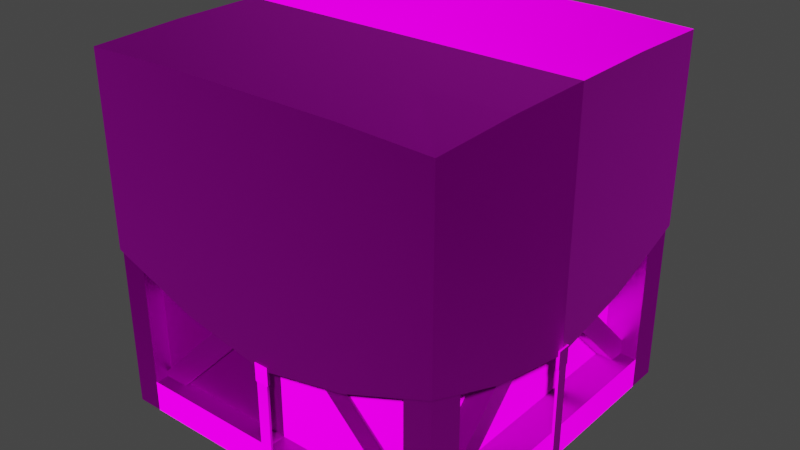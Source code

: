 # Source: wooden_crate_4.blend  (saved by Blender 3.3.6; exported with 4.5.12 LTS)
import bpy
from mathutils import Matrix  # noqa: F401  (used for matrix-valued properties, if any)

bpy.ops.wm.read_factory_settings(use_empty=True)
scene = bpy.context.scene
scene.name = 'Scene'

# ---- images (referenced by path relative to the original .blend; pixels are not part of the script)
import os
ASSET_DIR = os.environ.get("B2B_ASSET_DIR", "")  # directory of the original .blend (textures are referenced by path, not embedded)
HERE = os.path.dirname(os.path.abspath(__file__))  # packed textures are extracted next to this script under _unpacked/

def load_image(name, relpath, width, height, colorspace="sRGB"):
    """Load a texture the original file referenced (path relative to the .blend, or extracted next to this script)."""
    p = next((c for c in (os.path.join(HERE, relpath), os.path.join(ASSET_DIR, relpath)) if relpath and os.path.exists(c)), "")
    if p:
        img = bpy.data.images.load(p, check_existing=True)
        img.name = name
    else:  # same state as the original file: an image datablock whose file is absent (Cycles renders it pink)
        img = bpy.data.images.new(name, width, height)
        img.source = "FILE"
        img.filepath = "//" + (relpath or name)
    img.colorspace_settings.name = colorspace
    return img
img_wooden_crate_4_normal_png = load_image('wooden_crate_4_normal.png', 'wooden_crate_4_normal.png', 1024, 1024, 'sRGB')
img_wooden_crate_4_diffuse_png = load_image('wooden_crate_4_diffuse.png', 'wooden_crate_4_diffuse.png', 1024, 1024, 'sRGB')
img_wooden_crate_4_specular_png = load_image('wooden_crate_4_specular.png', 'wooden_crate_4_specular.png', 1024, 1024, 'sRGB')

# ---- materials (node trees are filled in below, after node groups)
mat_material_001 = bpy.data.materials.new('Material.001')
mat_material_001.use_transparent_shadow = False
mat_material_001.roughness = 0.5528
mat_material_001.specular_intensity = 1.0
mat_material_001.metallic = 1.0

# ---- material node trees
mat_material_001.use_nodes = True; mat_material_001.node_tree.nodes.clear()
_N = mat_material_001.node_tree.nodes; _L = mat_material_001.node_tree.links
n0 = _N.new('ShaderNodeNormalMap'); n0.name = 'Normal Map'; n0.location = (-300, -300)
n0.label = 'Normal/Map'
n1 = _N.new('ShaderNodeTexImage'); n1.name = 'Image Texture.002'; n1.location = (-652, -266)
n1.image = img_wooden_crate_4_normal_png
n2 = _N.new('ShaderNodeTexImage'); n2.name = 'Image Texture'; n2.location = (-775, 398)
n2.image = img_wooden_crate_4_diffuse_png
n3 = _N.new('ShaderNodeTexImage'); n3.name = 'Image Texture.001'; n3.location = (-483, 93)
n3.image = img_wooden_crate_4_specular_png
n4 = _N.new('ShaderNodeOutputMaterial'); n4.name = 'Material Output'; n4.location = (653, 372)
n5 = _N.new('ShaderNodeBsdfPrincipled'); n5.name = 'Principled BSDF'; n5.location = (10, 300)
n5.distribution = 'GGX'
n5.subsurface_method = 'RANDOM_WALK_SKIN'
n5.inputs[1].default_value = 1.0
n5.inputs[2].default_value = 0.5528
n5.inputs[3].default_value = 1.45
n5.inputs[27].default_value = (0.0, 0.0, 0.0, 1.0)
n5.inputs[28].default_value = 1.0
_L.new(n0.outputs[0], n5.inputs[5])
_L.new(n2.outputs[0], n5.inputs[0])
_L.new(n3.outputs[1], n5.inputs[13])
_L.new(n1.outputs[0], n0.inputs[1])
_L.new(n5.outputs[0], n4.inputs[0])
n4.is_active_output = True

# ---- world
world_world = bpy.data.worlds.new('World'); scene.world = world_world
world_world.use_nodes = True; world_world.node_tree.nodes.clear()
_N = world_world.node_tree.nodes; _L = world_world.node_tree.links
n0 = _N.new('ShaderNodeOutputWorld'); n0.name = 'World Output'; n0.location = (300, 300)
n1 = _N.new('ShaderNodeBackground'); n1.name = 'Background'; n1.location = (10, 300)
n1.inputs[0].default_value = (0.05088, 0.05088, 0.05088, 1.0)
_L.new(n1.outputs[0], n0.inputs[0])
n0.is_active_output = True
world_world.color = (0.05088, 0.05088, 0.05088)
world_world.use_sun_shadow = False
world_world.sun_shadow_jitter_overblur = 0.0

# ---- meshes
me_mesh = bpy.data.meshes.new('Mesh')
me_mesh.from_pydata([(-0.6381, 0.5922, -0.6438), (-0.6381, 1.273, -0.6438), (0.6426, 0.5922, -0.6438), (0.6426, 1.273, -0.6438), (0.002243, 0.4042, -0.6438), (0.002243, 1.283, -0.6438), (-0.6381, 1.283, -0.3236), (0.6426, 0.4697, -0.3236), (-0.6381, 0.4697, -0.3236), (0.6426, 1.283, -0.3236), (0.002243, 1.283, -0.3236), (0.3261, 1.283, -0.6438), (0.3261, 0.4697, -0.6438), (0.3261, 1.283, -0.3236), (-0.3179, 0.4697, -0.6438), (-0.3179, 1.283, -0.6438), (-0.3179, 1.283, -0.3236), (-0.6381, 0.9377, -0.6438), (0.6426, 0.9377, -0.6438), (0.002243, 0.8437, -0.6438), (0.6426, 0.8765, -0.3236), (-0.6381, 0.8765, -0.3236), (0.3261, 0.8765, -0.6438), (-0.3179, 0.8765, -0.6438), (-0.6381, 1.11, -0.6438), (0.6426, 1.11, -0.6438), (0.002243, 1.063, -0.6438), (0.6426, 1.08, -0.3236), (-0.6381, 1.08, -0.3236), (0.3261, 1.08, -0.6438), (-0.3179, 1.08, -0.6438), (-0.6381, 0.765, -0.6438), (0.6426, 0.765, -0.6438), (0.002243, 0.624, -0.6438), (0.6426, 0.6731, -0.3236), (-0.6381, 0.6731, -0.3236), (0.3261, 0.6731, -0.6438), (-0.3179, 0.6731, -0.6438), (-0.6381, 0.5922, 0.6438), (-0.6381, 1.273, 0.6438), (0.6426, 0.5922, 0.6438), (0.6426, 1.273, 0.6438), (0.002243, 0.4042, 0.6438), (0.002243, 1.283, 0.6438), (-0.6381, 0.4042, -1.767e-08), (-0.6381, 1.283, -5.609e-08), (0.6426, 0.4042, -1.767e-08), (0.6426, 1.283, -5.609e-08), (0.002243, 1.283, -5.609e-08), (-0.6381, 1.283, 0.3236), (0.6426, 0.4697, 0.3236), (-0.6381, 0.4697, 0.3236), (0.6426, 1.283, 0.3236), (0.002243, 1.283, 0.3236), (0.3261, 1.283, 0.6438), (0.3261, 0.4697, 0.6438), (0.3261, 1.283, -5.609e-08), (0.3261, 1.283, 0.3236), (-0.3179, 0.4697, 0.6438), (-0.3179, 1.283, 0.6438), (-0.3179, 1.283, -5.609e-08), (-0.3179, 1.283, 0.3236), (-0.6381, 0.9377, 0.6438), (0.6426, 0.9377, 0.6438), (0.002243, 0.8437, 0.6438), (0.6426, 0.8437, -3.688e-08), (-0.6381, 0.8437, -3.688e-08), (0.6426, 0.8765, 0.3236), (-0.6381, 0.8765, 0.3236), (0.3261, 0.8765, 0.6438), (-0.3179, 0.8765, 0.6438), (-0.6381, 1.11, 0.6438), (0.6426, 1.11, 0.6438), (0.002243, 1.063, 0.6438), (0.6426, 1.063, -4.649e-08), (-0.6381, 1.063, -4.649e-08), (0.6426, 1.08, 0.3236), (-0.6381, 1.08, 0.3236), (0.3261, 1.08, 0.6438), (-0.3179, 1.08, 0.6438), (-0.6381, 0.765, 0.6438), (0.6426, 0.765, 0.6438), (0.002243, 0.624, 0.6438), (0.6426, 0.624, -2.727e-08), (-0.6381, 0.624, -2.727e-08), (0.6426, 0.6731, 0.3236), (-0.6381, 0.6731, 0.3236), (0.3261, 0.6731, 0.6438), (-0.3179, 0.6731, 0.6438), (0.02258, 0.04185, -0.638), (-0.01921, 0.04185, -0.638), (-0.01921, 0.0165, -0.6466), (0.02258, 0.0165, -0.638), (0.02258, 0.0165, -0.6466), (-0.01921, 0.04185, -0.6466), (0.02258, 0.04185, -0.6466), (-0.01921, 0.0165, -0.638), (-0.01921, 0.3566, -0.638), (0.02258, 0.3566, -0.638), (-0.01921, 0.3566, -0.6466), (0.02258, 0.3566, -0.6466), (-0.02339, 0.4266, -0.6372), (-0.02339, 0.4266, -0.6474), (0.02676, 0.4266, -0.6474), (0.02676, 0.4266, -0.6372), (-0.02339, 0.36, -0.6372), (0.02676, 0.36, -0.6372), (-0.02339, 0.36, -0.6474), (0.02676, 0.36, -0.6474), (0.02258, 0.0004868, -0.644), (0.02258, 0.004735, -0.6366), (-0.01921, 0.0004868, -0.644), (-0.01921, 0.004735, -0.6366), (0.02258, -0.007675, -0.6379), (0.02258, 0.0004937, -0.6354), (-0.01921, -0.007675, -0.6379), (-0.01921, 0.0004937, -0.6354), (0.02258, -0.00894, -0.6232), (0.02258, -0.0004243, -0.6226), (-0.01921, -0.00894, -0.6232), (-0.01921, -0.0004243, -0.6226), (0.02258, -0.008648, -0.5985), (0.02258, -0.000121, -0.5989), (-0.01921, -0.008648, -0.5985), (-0.01921, -0.000121, -0.5989), (0.02258, 0.04185, 0.638), (-0.01921, 0.04185, 0.638), (-0.01921, 0.0165, 0.6466), (0.02258, 0.0165, 0.638), (0.02258, 0.0165, 0.6466), (-0.01921, 0.04185, 0.6466), (0.02258, 0.04185, 0.6466), (-0.01921, 0.0165, 0.638), (-0.01921, 0.3566, 0.638), (0.02258, 0.3566, 0.638), (-0.01921, 0.3566, 0.6466), (0.02258, 0.3566, 0.6466), (-0.02339, 0.4266, 0.6372), (-0.02339, 0.4266, 0.6474), (0.02676, 0.4266, 0.6474), (0.02676, 0.4266, 0.6372), (-0.02339, 0.36, 0.6372), (0.02676, 0.36, 0.6372), (-0.02339, 0.36, 0.6474), (0.02676, 0.36, 0.6474), (0.02258, 0.0004869, 0.644), (0.02258, 0.004735, 0.6366), (-0.01921, 0.0004869, 0.644), (-0.01921, 0.004735, 0.6366), (0.02258, -0.007675, 0.6379), (0.02258, 0.0004938, 0.6354), (-0.01921, -0.007675, 0.6379), (-0.01921, 0.0004938, 0.6354), (0.02258, -0.00894, 0.6232), (0.02258, -0.0004243, 0.6226), (-0.01921, -0.00894, 0.6232), (-0.01921, -0.0004243, 0.6226), (0.02258, -0.008648, 0.5985), (0.02258, -0.0001209, 0.5989), (-0.01921, -0.008648, 0.5985), (-0.01921, -0.0001209, 0.5989), (0.02258, -0.008648, 3.78e-10), (0.02258, -0.000121, 5.288e-12), (-0.01921, -0.008648, 3.78e-10), (-0.01921, -0.000121, 5.288e-12), (-0.638, 0.04371, -0.02258), (-0.638, 0.04371, 0.01921), (-0.6466, 0.01836, 0.01921), (-0.638, 0.01836, -0.02258), (-0.6466, 0.01836, -0.02258), (-0.6466, 0.04371, 0.01921), (-0.6466, 0.04371, -0.02258), (-0.638, 0.01836, 0.01921), (-0.638, 0.3584, 0.01921), (-0.638, 0.3584, -0.02258), (-0.6466, 0.3584, 0.01921), (-0.6466, 0.3584, -0.02258), (-0.6372, 0.4285, 0.02339), (-0.6474, 0.4285, 0.02339), (-0.6474, 0.4285, -0.02676), (-0.6372, 0.4285, -0.02676), (-0.6372, 0.3618, 0.02339), (-0.6372, 0.3618, -0.02676), (-0.6474, 0.3618, 0.02339), (-0.6474, 0.3618, -0.02676), (-0.644, 0.002346, -0.02258), (-0.6366, 0.006594, -0.02258), (-0.644, 0.002346, 0.01921), (-0.6366, 0.006594, 0.01921), (-0.6379, -0.005816, -0.02258), (-0.6354, 0.002353, -0.02258), (-0.6379, -0.005816, 0.01921), (-0.6354, 0.002353, 0.01921), (-0.6232, -0.007081, -0.02258), (-0.6226, 0.001435, -0.02258), (-0.6232, -0.007081, 0.01921), (-0.6226, 0.001435, 0.01921), (-0.5985, -0.006789, -0.02258), (-0.5989, 0.001738, -0.02258), (-0.5985, -0.006789, 0.01921), (-0.5989, 0.001738, 0.01921), (0.638, 0.04371, -0.02258), (0.638, 0.04371, 0.01921), (0.6466, 0.01836, 0.01921), (0.638, 0.01836, -0.02258), (0.6466, 0.01836, -0.02258), (0.6466, 0.04371, 0.01921), (0.6466, 0.04371, -0.02258), (0.638, 0.01836, 0.01921), (0.638, 0.3584, 0.01921), (0.638, 0.3584, -0.02258), (0.6466, 0.3584, 0.01921), (0.6466, 0.3584, -0.02258), (0.6372, 0.4285, 0.02339), (0.6474, 0.4285, 0.02339), (0.6474, 0.4285, -0.02676), (0.6372, 0.4285, -0.02676), (0.6372, 0.3618, 0.02339), (0.6372, 0.3618, -0.02676), (0.6474, 0.3618, 0.02339), (0.6474, 0.3618, -0.02676), (0.644, 0.002346, -0.02258), (0.6366, 0.006594, -0.02258), (0.644, 0.002346, 0.01921), (0.6366, 0.006594, 0.01921), (0.6379, -0.005816, -0.02258), (0.6354, 0.002353, -0.02258), (0.6379, -0.005816, 0.01921), (0.6354, 0.002353, 0.01921), (0.6232, -0.007081, -0.02258), (0.6226, 0.001435, -0.02258), (0.6232, -0.007081, 0.01921), (0.6226, 0.001435, 0.01921), (0.5985, -0.006789, -0.02258), (0.5989, 0.001738, -0.02258), (0.5985, -0.006789, 0.01921), (0.5989, 0.001738, 0.01921), (1.705e-09, -0.006789, -0.02258), (1.705e-09, 0.001738, -0.02258), (-1.451e-09, -0.006789, 0.01921), (-1.451e-09, 0.001738, 0.01921), (0.5089, 0.115, 0.5592), (0.5089, 1.193, -0.5187), (0.5089, 0.05997, 0.5042), (0.5089, 1.138, -0.5738), (0.5867, 0.115, 0.5592), (0.5867, 1.193, -0.5187), (0.5867, 0.05997, 0.5042), (0.5867, 1.138, -0.5738), (0.4964, 1.193, 0.5042), (0.4964, 0.115, -0.5738), (0.4964, 1.138, 0.5592), (0.4964, 0.05997, -0.5187), (0.5743, 1.193, 0.5042), (0.5743, 0.115, -0.5738), (0.5743, 1.138, 0.5592), (0.5743, 0.05997, -0.5187), (-0.5089, 0.115, 0.5592), (-0.5089, 1.193, -0.5187), (-0.5089, 0.05997, 0.5042), (-0.5089, 1.138, -0.5738), (-0.5867, 0.115, 0.5592), (-0.5867, 1.193, -0.5187), (-0.5867, 0.05997, 0.5042), (-0.5867, 1.138, -0.5738), (-0.4964, 1.193, 0.5042), (-0.4964, 0.115, -0.5738), (-0.4964, 1.138, 0.5592), (-0.4964, 0.05997, -0.5187), (-0.5743, 1.193, 0.5042), (-0.5743, 0.115, -0.5738), (-0.5743, 1.138, 0.5592), (-0.5743, 0.05997, -0.5187), (0.5398, 0.1143, 0.635), (0.5398, 1.143, 0.635), (0.5398, 1.27, 0.635), (0.5398, -2.776e-08, -0.635), (0.635, 2.776e-08, 0.635), (0.635, 1.27, 0.635), (0.635, -2.776e-08, -0.635), (0.635, 1.27, -0.635), (0.5398, 0.1143, -0.635), (0.5398, 1.143, -0.635), (0.635, 1.143, -0.635), (0.635, 1.143, 0.635), (0.5398, 2.776e-08, 0.635), (0.635, 0.1143, -0.635), (0.635, 0.1143, 0.635), (0.5398, 1.27, -0.635), (0.5398, 2.221e-08, 0.508), (0.635, 2.221e-08, 0.508), (0.635, 1.27, 0.508), (0.5398, 1.27, 0.508), (0.635, 1.143, 0.508), (0.635, 0.1143, 0.508), (0.635, -2.276e-08, -0.5207), (0.5398, -2.276e-08, -0.5207), (0.635, 1.27, -0.5207), (0.5398, 1.27, -0.5207), (0.635, 1.143, -0.5207), (0.635, 0.1143, -0.5207), (0.5096, 1.143, -0.5207), (0.5096, 1.143, 0.508), (0.5096, 0.1143, -0.5207), (0.5096, 0.1143, 0.508), (0.5398, 1.212, -0.5207), (0.5398, 1.212, 0.508), (0.5398, 1.143, -0.5676), (0.5398, 0.1143, -0.5676), (0.5398, 1.143, 0.5676), (0.5398, 0.1143, 0.5676), (0.5398, 0.04318, -0.5207), (0.5398, 0.04318, 0.508), (-0.5398, 0.1143, 0.635), (-0.5398, 1.143, 0.635), (-0.5398, 1.27, 0.635), (-0.5398, -2.776e-08, -0.635), (-0.635, 2.776e-08, 0.635), (-0.635, 1.27, 0.635), (-0.635, -2.776e-08, -0.635), (-0.635, 1.27, -0.635), (-0.5398, 0.1143, -0.635), (-0.5398, 1.143, -0.635), (-0.635, 1.143, -0.635), (-0.635, 1.143, 0.635), (-0.5398, 2.776e-08, 0.635), (-0.635, 0.1143, -0.635), (-0.635, 0.1143, 0.635), (-0.5398, 1.27, -0.635), (0.0, -2.776e-08, -0.635), (0.0, 1.27, -0.635), (0.0, 2.776e-08, 0.635), (0.0, 1.27, 0.635), (0.0, 1.143, 0.635), (0.0, 1.143, -0.635), (0.0, 0.1143, -0.635), (0.0, 0.1143, 0.635), (-0.5398, 2.221e-08, 0.508), (-0.635, 2.221e-08, 0.508), (-0.635, 1.27, 0.508), (-0.5398, 1.27, 0.508), (-0.635, 1.143, 0.508), (-0.635, 0.1143, 0.508), (0.0, 1.27, 0.508), (0.0, 2.221e-08, 0.508), (-0.635, -2.276e-08, -0.5207), (-0.5398, -2.276e-08, -0.5207), (-0.635, 1.27, -0.5207), (-0.5398, 1.27, -0.5207), (-0.635, 1.143, -0.5207), (-0.635, 0.1143, -0.5207), (0.0, 1.27, -0.5207), (0.0, -2.276e-08, -0.5207), (-0.5096, 1.143, -0.5207), (-0.5096, 1.143, 0.508), (-0.5096, 0.1143, -0.5207), (-0.5096, 0.1143, 0.508), (-0.5398, 1.212, -0.5207), (-0.5398, 1.212, 0.508), (0.0, 1.212, -0.5207), (0.0, 1.212, 0.508), (-0.5398, 1.143, -0.5676), (-0.5398, 0.1143, -0.5676), (-0.5398, 1.143, 0.5676), (-0.5398, 0.1143, 0.5676), (0.0, 1.143, -0.5676), (0.0, 1.143, 0.5676), (0.0, 0.1143, -0.5676), (0.0, 0.1143, 0.5676), (-0.5398, 0.04318, -0.5207), (-0.5398, 0.04318, 0.508), (0.0, 0.04318, -0.5207), (0.0, 0.04318, 0.508), (-0.5592, 0.115, 0.5089), (0.5187, 1.193, 0.5089), (-0.5042, 0.05997, 0.5089), (0.5738, 1.138, 0.5089), (-0.5592, 0.115, 0.5867), (0.5187, 1.193, 0.5867), (-0.5042, 0.05997, 0.5867), (0.5738, 1.138, 0.5867), (-0.5042, 1.193, 0.4964), (0.5738, 0.115, 0.4964), (-0.5592, 1.138, 0.4964), (0.5187, 0.05997, 0.4964), (-0.5042, 1.193, 0.5743), (0.5738, 0.115, 0.5743), (-0.5592, 1.138, 0.5743), (0.5187, 0.05997, 0.5743), (-0.5592, 0.115, -0.5089), (0.5187, 1.193, -0.5089), (-0.5042, 0.05997, -0.5089), (0.5738, 1.138, -0.5089), (-0.5592, 0.115, -0.5867), (0.5187, 1.193, -0.5867), (-0.5042, 0.05997, -0.5867), (0.5738, 1.138, -0.5867), (-0.5042, 1.193, -0.4964), (0.5738, 0.115, -0.4964), (-0.5592, 1.138, -0.4964), (0.5187, 0.05997, -0.4964), (-0.5042, 1.193, -0.5743), (0.5738, 0.115, -0.5743), (-0.5592, 1.138, -0.5743), (0.5187, 0.05997, -0.5743), (-0.6381, 1.283, -0.3236), (-0.6381, 1.273, -0.6438), (-0.6381, 1.273, -0.6438), (-0.6381, 0.765, -0.6438), (-0.6381, 0.5922, -0.6438), (0.3261, 1.283, -0.6438), (0.6426, 1.273, -0.6438), (0.6426, 1.273, -0.6438), (0.6426, 0.765, -0.6438), (0.6426, 0.5922, -0.6438), (-0.3179, 1.283, -0.6438), (0.002243, 1.283, -0.6438), (0.6426, 1.283, -0.3236), (0.6426, 1.283, -5.609e-08), (-0.6381, 1.283, -5.609e-08), (-0.6381, 1.11, -0.6438), (-0.6381, 0.9377, -0.6438), (0.6426, 1.11, -0.6438), (0.6426, 0.9377, -0.6438), (-0.6381, 1.283, 0.3236), (-0.6381, 1.273, 0.6438), (-0.6381, 1.273, 0.6438), (-0.6381, 0.765, 0.6438), (-0.6381, 0.5922, 0.6438), (0.3261, 1.283, 0.6438), (0.6426, 1.273, 0.6438), (0.6426, 1.273, 0.6438), (0.6426, 0.765, 0.6438), (0.6426, 0.5922, 0.6438), (-0.3179, 1.283, 0.6438), (0.002243, 1.283, 0.6438), (0.6426, 1.283, 0.3236), (-0.6381, 1.11, 0.6438), (-0.6381, 0.9377, 0.6438), (0.6426, 1.11, 0.6438), (0.6426, 0.9377, 0.6438), (-0.01921, 0.04185, -0.6466), (-0.01921, 0.0165, -0.6466), (0.02258, 0.04185, -0.6466), (0.02258, 0.0165, -0.6466), (-0.01921, 0.3566, -0.638), (-0.01921, 0.3566, -0.638), (-0.01921, 0.04185, -0.638), (0.02258, 0.3566, -0.638), (0.02258, 0.3566, -0.638), (0.02258, 0.04185, -0.638), (-0.01921, 0.3566, -0.6466), (-0.01921, 0.3566, -0.6466), (0.02258, 0.3566, -0.6466), (0.02258, 0.3566, -0.6466), (0.02258, 0.0165, -0.638), (-0.01921, 0.0165, -0.638), (-0.02339, 0.36, -0.6474), (-0.02339, 0.36, -0.6474), (-0.02339, 0.36, -0.6372), (-0.02339, 0.36, -0.6372), (0.02676, 0.36, -0.6474), (0.02676, 0.36, -0.6474), (0.02676, 0.36, -0.6372), (0.02676, 0.36, -0.6372), (-0.02339, 0.4266, -0.6372), (-0.02339, 0.4266, -0.6372), (-0.02339, 0.4266, -0.6474), (-0.02339, 0.4266, -0.6474), (0.02676, 0.4266, -0.6474), (0.02676, 0.4266, -0.6474), (0.02676, 0.4266, -0.6372), (0.02676, 0.4266, -0.6372), (0.02258, 0.0004868, -0.644), (0.02258, 0.004735, -0.6366), (-0.01921, 0.0004868, -0.644), (-0.01921, 0.004735, -0.6366), (0.02258, -0.007675, -0.6379), (0.02258, -0.007675, -0.6379), (-0.01921, -0.007675, -0.6379), (-0.01921, -0.007675, -0.6379), (0.02258, 0.0004937, -0.6354), (0.02258, 0.0004937, -0.6354), (-0.01921, 0.0004937, -0.6354), (-0.01921, 0.0004937, -0.6354), (0.02258, -0.00894, -0.6232), (0.02258, -0.0004243, -0.6226), (-0.01921, -0.0004243, -0.6226), (-0.01921, -0.00894, -0.6232), (0.02258, -0.000121, -0.5989), (-0.01921, -0.000121, -0.5989), (-0.01921, -0.008648, -0.5985), (0.02258, -0.008648, -0.5985), (-0.01921, -0.000121, 5.288e-12), (-0.01921, -0.008648, 3.78e-10), (0.02258, -0.008648, 3.78e-10), (0.02258, -0.000121, 5.288e-12), (-0.01921, 0.04185, 0.6466), (-0.01921, 0.0165, 0.6466), (0.02258, 0.04185, 0.6466), (0.02258, 0.0165, 0.6466), (-0.01921, 0.3566, 0.638), (-0.01921, 0.3566, 0.638), (-0.01921, 0.04185, 0.638), (0.02258, 0.3566, 0.638), (0.02258, 0.3566, 0.638), (0.02258, 0.04185, 0.638), (-0.01921, 0.3566, 0.6466), (-0.01921, 0.3566, 0.6466), (0.02258, 0.3566, 0.6466), (0.02258, 0.3566, 0.6466), (0.02258, 0.0165, 0.638), (-0.01921, 0.0165, 0.638), (-0.02339, 0.36, 0.6474), (-0.02339, 0.36, 0.6474), (-0.02339, 0.36, 0.6372), (-0.02339, 0.36, 0.6372), (0.02676, 0.36, 0.6474), (0.02676, 0.36, 0.6474), (0.02676, 0.36, 0.6372), (0.02676, 0.36, 0.6372), (-0.02339, 0.4266, 0.6372), (-0.02339, 0.4266, 0.6372), (-0.02339, 0.4266, 0.6474), (-0.02339, 0.4266, 0.6474), (0.02676, 0.4266, 0.6474), (0.02676, 0.4266, 0.6474), (0.02676, 0.4266, 0.6372), (0.02676, 0.4266, 0.6372), (0.02258, 0.0004869, 0.644), (0.02258, 0.004735, 0.6366), (-0.01921, 0.0004869, 0.644), (-0.01921, 0.004735, 0.6366), (0.02258, -0.007675, 0.6379), (0.02258, -0.007675, 0.6379), (-0.01921, -0.007675, 0.6379), (-0.01921, -0.007675, 0.6379), (0.02258, 0.0004938, 0.6354), (0.02258, 0.0004938, 0.6354), (-0.01921, 0.0004938, 0.6354), (-0.01921, 0.0004938, 0.6354), (0.02258, -0.00894, 0.6232), (0.02258, -0.0004243, 0.6226), (-0.01921, -0.0004243, 0.6226), (-0.01921, -0.00894, 0.6232), (0.02258, -0.0001209, 0.5989), (-0.01921, -0.0001209, 0.5989), (-0.01921, -0.008648, 0.5985), (0.02258, -0.008648, 0.5985), (-0.6466, 0.04371, 0.01921), (-0.6466, 0.01836, 0.01921), (-0.6466, 0.04371, -0.02258), (-0.6466, 0.01836, -0.02258), (-0.638, 0.3584, 0.01921), (-0.638, 0.3584, 0.01921), (-0.638, 0.04371, 0.01921), (-0.638, 0.3584, -0.02258), (-0.638, 0.3584, -0.02258), (-0.638, 0.04371, -0.02258), (-0.6466, 0.3584, 0.01921), (-0.6466, 0.3584, 0.01921), (-0.6466, 0.3584, -0.02258), (-0.6466, 0.3584, -0.02258), (-0.638, 0.01836, -0.02258), (-0.638, 0.01836, 0.01921), (-0.6474, 0.3618, 0.02339), (-0.6474, 0.3618, 0.02339), (-0.6372, 0.3618, 0.02339), (-0.6372, 0.3618, 0.02339), (-0.6474, 0.3618, -0.02676), (-0.6474, 0.3618, -0.02676), (-0.6372, 0.3618, -0.02676), (-0.6372, 0.3618, -0.02676), (-0.6372, 0.4285, 0.02339), (-0.6372, 0.4285, 0.02339), (-0.6474, 0.4285, 0.02339), (-0.6474, 0.4285, 0.02339), (-0.6474, 0.4285, -0.02676), (-0.6474, 0.4285, -0.02676), (-0.6372, 0.4285, -0.02676), (-0.6372, 0.4285, -0.02676), (-0.644, 0.002346, -0.02258), (-0.6366, 0.006594, -0.02258), (-0.644, 0.002346, 0.01921), (-0.6366, 0.006594, 0.01921), (-0.6379, -0.005816, -0.02258), (-0.6379, -0.005816, -0.02258), (-0.6379, -0.005816, 0.01921), (-0.6379, -0.005816, 0.01921), (-0.6354, 0.002353, -0.02258), (-0.6354, 0.002353, -0.02258), (-0.6354, 0.002353, 0.01921), (-0.6354, 0.002353, 0.01921), (-0.6232, -0.007081, -0.02258), (-0.6226, 0.001435, -0.02258), (-0.6226, 0.001435, 0.01921), (-0.6232, -0.007081, 0.01921), (-0.5989, 0.001738, -0.02258), (-0.5989, 0.001738, 0.01921), (-0.5985, -0.006789, 0.01921), (-0.5985, -0.006789, -0.02258), (-1.451e-09, 0.001738, 0.01921), (-1.451e-09, -0.006789, 0.01921), (1.705e-09, -0.006789, -0.02258), (1.705e-09, 0.001738, -0.02258), (0.6466, 0.04371, 0.01921), (0.6466, 0.01836, 0.01921), (0.6466, 0.04371, -0.02258), (0.6466, 0.01836, -0.02258), (0.638, 0.3584, 0.01921), (0.638, 0.3584, 0.01921), (0.638, 0.04371, 0.01921), (0.638, 0.3584, -0.02258), (0.638, 0.3584, -0.02258), (0.638, 0.04371, -0.02258), (0.6466, 0.3584, 0.01921), (0.6466, 0.3584, 0.01921), (0.6466, 0.3584, -0.02258), (0.6466, 0.3584, -0.02258), (0.638, 0.01836, -0.02258), (0.638, 0.01836, 0.01921), (0.6474, 0.3618, 0.02339), (0.6474, 0.3618, 0.02339), (0.6372, 0.3618, 0.02339), (0.6372, 0.3618, 0.02339), (0.6474, 0.3618, -0.02676), (0.6474, 0.3618, -0.02676), (0.6372, 0.3618, -0.02676), (0.6372, 0.3618, -0.02676), (0.6372, 0.4285, 0.02339), (0.6372, 0.4285, 0.02339), (0.6474, 0.4285, 0.02339), (0.6474, 0.4285, 0.02339), (0.6474, 0.4285, -0.02676), (0.6474, 0.4285, -0.02676), (0.6372, 0.4285, -0.02676), (0.6372, 0.4285, -0.02676), (0.644, 0.002346, -0.02258), (0.6366, 0.006594, -0.02258), (0.644, 0.002346, 0.01921), (0.6366, 0.006594, 0.01921), (0.6379, -0.005816, -0.02258), (0.6379, -0.005816, -0.02258), (0.6379, -0.005816, 0.01921), (0.6379, -0.005816, 0.01921), (0.6354, 0.002353, -0.02258), (0.6354, 0.002353, -0.02258), (0.6354, 0.002353, 0.01921), (0.6354, 0.002353, 0.01921), (0.6232, -0.007081, -0.02258), (0.6226, 0.001435, -0.02258), (0.6226, 0.001435, 0.01921), (0.6232, -0.007081, 0.01921), (0.5989, 0.001738, -0.02258), (0.5989, 0.001738, 0.01921), (0.5985, -0.006789, 0.01921), (0.5985, -0.006789, -0.02258), (0.5867, 1.138, -0.5738), (0.5867, 0.05997, 0.5042), (0.5867, 1.193, -0.5187), (0.5867, 0.115, 0.5592), (0.5743, 0.05997, -0.5187), (0.5743, 1.138, 0.5592), (0.5743, 0.115, -0.5738), (0.5743, 1.193, 0.5042), (-0.5867, 1.138, -0.5738), (-0.5867, 0.05997, 0.5042), (-0.5867, 1.193, -0.5187), (-0.5867, 0.115, 0.5592), (-0.5743, 0.05997, -0.5187), (-0.5743, 1.138, 0.5592), (-0.5743, 0.115, -0.5738), (-0.5743, 1.193, 0.5042), (0.635, 2.776e-08, 0.635), (0.635, 2.776e-08, 0.635), (0.635, 2.221e-08, 0.508), (0.5398, 1.143, -0.635), (0.5398, 1.143, -0.635), (0.5398, 0.1143, -0.635), (0.5398, 0.1143, -0.635), (0.5398, 1.143, 0.635), (0.5398, 1.143, 0.635), (0.5398, 0.1143, 0.635), (0.5398, 0.1143, 0.635), (0.5398, 1.27, -0.635), (0.635, 1.27, -0.635), (0.635, 1.27, -0.635), (0.635, 0.1143, -0.635), (0.635, -2.776e-08, -0.635), (0.635, -2.776e-08, -0.635), (0.635, -2.276e-08, -0.5207), (0.635, 1.27, 0.508), (0.635, 1.27, 0.635), (0.635, 1.27, 0.635), (0.635, 0.1143, 0.635), (0.5398, 2.776e-08, 0.635), (0.635, 1.143, -0.635), (0.635, 1.143, 0.635), (0.5398, 1.27, 0.635), (0.5398, -2.776e-08, -0.635), (0.5398, -2.276e-08, -0.5207), (0.5398, -2.276e-08, -0.5207), (0.5398, 2.221e-08, 0.508), (0.5398, 2.221e-08, 0.508), (0.0, 1.143, -0.635), (0.0, 1.27, -0.635), (0.0, -2.776e-08, -0.635), (0.0, 1.27, 0.635), (0.0, 1.143, 0.635), (0.0, 0.1143, -0.635), (0.0, 2.776e-08, 0.635), (0.0, 0.1143, 0.635), (0.5398, 0.04318, -0.5207), (0.5398, 0.04318, -0.5207), (0.5398, 0.04318, 0.508), (0.5398, 0.04318, 0.508), (0.635, 1.27, -0.5207), (0.5398, 1.27, -0.5207), (0.5398, 1.27, -0.5207), (0.5398, 1.27, 0.508), (0.5398, 1.27, 0.508), (0.635, 1.143, -0.5207), (0.635, 1.143, -0.5207), (0.635, 1.143, 0.508), (0.635, 1.143, 0.508), (0.635, 0.1143, -0.5207), (0.635, 0.1143, -0.5207), (0.635, 0.1143, 0.508), (0.635, 0.1143, 0.508), (0.5398, 1.143, -0.5676), (0.5398, 1.143, -0.5676), (0.5398, 0.1143, -0.5676), (0.5398, 0.1143, -0.5676), (0.0, 1.27, 0.508), (0.0, 2.221e-08, 0.508), (0.0, -2.276e-08, -0.5207), (0.0, 1.27, -0.5207), (0.5096, 1.143, -0.5207), (0.5096, 1.143, -0.5207), (0.5096, 1.143, 0.508), (0.5096, 1.143, 0.508), (0.5096, 0.1143, -0.5207), (0.5096, 0.1143, -0.5207), (0.5096, 0.1143, 0.508), (0.5096, 0.1143, 0.508), (0.5398, 1.212, -0.5207), (0.5398, 1.212, -0.5207), (0.5398, 1.212, 0.508), (0.5398, 1.212, 0.508), (0.0, 1.212, 0.508), (0.0, 1.212, -0.5207), (0.5398, 1.143, 0.5676), (0.5398, 1.143, 0.5676), (0.5398, 0.1143, 0.5676), (0.5398, 0.1143, 0.5676), (0.0, 1.143, -0.5676), (0.0, 1.143, 0.5676), (0.0, 0.1143, -0.5676), (0.0, 0.1143, 0.5676), (0.0, 0.04318, 0.508), (0.0, 0.04318, -0.5207), (-0.635, 2.776e-08, 0.635), (-0.635, 2.776e-08, 0.635), (-0.635, 2.221e-08, 0.508), (-0.5398, 1.143, -0.635), (-0.5398, 1.143, -0.635), (-0.5398, 0.1143, -0.635), (-0.5398, 0.1143, -0.635), (-0.5398, 1.143, 0.635), (-0.5398, 1.143, 0.635), (-0.5398, 0.1143, 0.635), (-0.5398, 0.1143, 0.635), (-0.5398, 1.27, -0.635), (-0.635, 1.27, -0.635), (-0.635, 1.27, -0.635), (-0.635, 0.1143, -0.635), (-0.635, -2.776e-08, -0.635), (-0.635, -2.776e-08, -0.635), (-0.635, -2.276e-08, -0.5207), (-0.635, 1.27, 0.508), (-0.635, 1.27, 0.635), (-0.635, 1.27, 0.635), (-0.635, 0.1143, 0.635), (-0.5398, 2.776e-08, 0.635), (-0.635, 1.143, -0.635), (-0.635, 1.143, 0.635), (-0.5398, 1.27, 0.635), (-0.5398, -2.776e-08, -0.635), (-0.5398, -2.276e-08, -0.5207), (-0.5398, -2.276e-08, -0.5207), (-0.5398, 2.221e-08, 0.508), (-0.5398, 2.221e-08, 0.508), (-0.5398, 0.04318, -0.5207), (-0.5398, 0.04318, -0.5207), (-0.5398, 0.04318, 0.508), (-0.5398, 0.04318, 0.508), (-0.635, 1.27, -0.5207), (-0.5398, 1.27, -0.5207), (-0.5398, 1.27, -0.5207), (-0.5398, 1.27, 0.508), (-0.5398, 1.27, 0.508), (-0.635, 1.143, -0.5207), (-0.635, 1.143, -0.5207), (-0.635, 1.143, 0.508), (-0.635, 1.143, 0.508), (-0.635, 0.1143, -0.5207), (-0.635, 0.1143, -0.5207), (-0.635, 0.1143, 0.508), (-0.635, 0.1143, 0.508), (-0.5398, 1.143, -0.5676), (-0.5398, 1.143, -0.5676), (-0.5398, 0.1143, -0.5676), (-0.5398, 0.1143, -0.5676), (-0.5096, 1.143, -0.5207), (-0.5096, 1.143, -0.5207), (-0.5096, 1.143, 0.508), (-0.5096, 1.143, 0.508), (-0.5096, 0.1143, -0.5207), (-0.5096, 0.1143, -0.5207), (-0.5096, 0.1143, 0.508), (-0.5096, 0.1143, 0.508), (-0.5398, 1.212, -0.5207), (-0.5398, 1.212, -0.5207), (-0.5398, 1.212, 0.508), (-0.5398, 1.212, 0.508), (-0.5398, 1.143, 0.5676), (-0.5398, 1.143, 0.5676), (-0.5398, 0.1143, 0.5676), (-0.5398, 0.1143, 0.5676), (0.5738, 1.138, 0.5867), (-0.5042, 0.05997, 0.5867), (0.5187, 1.193, 0.5867), (-0.5592, 0.115, 0.5867), (0.5187, 0.05997, 0.5743), (-0.5592, 1.138, 0.5743), (0.5738, 0.115, 0.5743), (-0.5042, 1.193, 0.5743), (0.5738, 1.138, -0.5867), (-0.5042, 0.05997, -0.5867), (0.5187, 1.193, -0.5867), (-0.5592, 0.115, -0.5867), (0.5187, 0.05997, -0.5743), (-0.5592, 1.138, -0.5743), (0.5738, 0.115, -0.5743), (-0.5042, 1.193, -0.5743)], [], [(28, 405, 406, 24), (29, 410, 411, 25), (30, 415, 416, 26), (16, 6, 419, 60), (13, 10, 48, 56), (27, 417, 418, 74), (422, 412, 417, 27), (11, 5, 10, 13), (15, 407, 6, 16), (75, 45, 405, 28), (3, 11, 13, 9), (9, 13, 56, 47), (26, 416, 410, 29), (5, 15, 16, 10), (10, 16, 60, 48), (420, 1, 415, 30), (31, 421, 23, 37), (33, 19, 22, 36), (84, 66, 21, 35), (32, 423, 20, 34), (34, 20, 65, 83), (37, 23, 19, 33), (36, 22, 18, 413), (35, 21, 17, 408), (421, 420, 30, 23), (19, 26, 29, 22), (66, 75, 28, 21), (423, 422, 27, 20), (20, 27, 74, 65), (23, 30, 26, 19), (22, 29, 25, 18), (21, 28, 24, 17), (8, 35, 408, 409), (12, 36, 413, 414), (14, 37, 33, 4), (7, 34, 83, 46), (2, 32, 34, 7), (44, 84, 35, 8), (4, 33, 36, 12), (0, 31, 37, 14), (77, 71, 425, 424), (78, 72, 430, 429), (79, 73, 435, 434), (61, 60, 419, 49), (57, 56, 48, 53), (76, 74, 418, 436), (439, 76, 436, 431), (54, 57, 53, 43), (59, 61, 49, 426), (75, 77, 424, 45), (41, 52, 57, 54), (52, 47, 56, 57), (73, 78, 429, 435), (43, 53, 61, 59), (53, 48, 60, 61), (437, 79, 434, 39), (80, 88, 70, 438), (82, 87, 69, 64), (84, 86, 68, 66), (81, 85, 67, 440), (85, 83, 65, 67), (88, 82, 64, 70), (87, 432, 63, 69), (86, 427, 62, 68), (438, 70, 79, 437), (64, 69, 78, 73), (66, 68, 77, 75), (440, 67, 76, 439), (67, 65, 74, 76), (70, 64, 73, 79), (69, 63, 72, 78), (68, 62, 71, 77), (51, 428, 427, 86), (55, 433, 432, 87), (58, 42, 82, 88), (50, 46, 83, 85), (40, 50, 85, 81), (44, 51, 86, 84), (42, 55, 87, 82), (38, 58, 88, 80), (453, 448, 450, 443), (446, 459, 457, 452), (442, 456, 90, 441), (455, 474, 473, 444), (99, 458, 461, 454), (443, 450, 455, 444), (96, 92, 89, 447), (91, 94, 95, 93), (449, 463, 460, 97), (441, 90, 445, 451), (447, 89, 449, 97), (94, 99, 454, 95), (100, 462, 464, 98), (458, 468, 469, 461), (460, 463, 472, 466), (467, 465, 471, 470), (107, 105, 101, 102), (103, 104, 106, 108), (111, 480, 483, 476), (93, 109, 475, 91), (442, 111, 476, 456), (96, 112, 110, 92), (481, 486, 485, 477), (474, 481, 477, 473), (112, 484, 482, 110), (109, 478, 479, 475), (120, 124, 122, 118), (116, 120, 118, 114), (113, 117, 488, 115), (480, 119, 487, 483), (123, 163, 493, 490), (117, 121, 491, 488), (119, 123, 490, 487), (486, 489, 492, 485), (489, 496, 495, 492), (124, 164, 162, 122), (121, 161, 494, 491), (509, 499, 506, 504), (502, 508, 513, 515), (498, 497, 126, 512), (511, 500, 529, 530), (135, 510, 517, 514), (499, 500, 511, 506), (132, 503, 125, 128), (127, 129, 131, 130), (505, 133, 516, 519), (497, 507, 501, 126), (503, 133, 505, 125), (130, 131, 510, 135), (136, 134, 520, 518), (514, 517, 525, 524), (516, 522, 528, 519), (523, 526, 527, 521), (143, 138, 137, 141), (139, 144, 142, 140), (147, 532, 539, 536), (129, 127, 531, 145), (498, 512, 532, 147), (132, 128, 146, 148), (537, 533, 541, 542), (530, 529, 533, 537), (148, 146, 538, 540), (145, 531, 535, 534), (156, 154, 158, 160), (152, 150, 154, 156), (149, 151, 544, 153), (536, 539, 543, 155), (159, 546, 493, 163), (153, 544, 547, 157), (155, 543, 546, 159), (542, 541, 548, 545), (545, 548, 495, 496), (160, 158, 162, 164), (157, 547, 494, 161), (561, 556, 558, 551), (554, 567, 565, 560), (550, 564, 166, 549), (563, 582, 581, 552), (175, 566, 569, 562), (551, 558, 563, 552), (172, 168, 165, 555), (167, 170, 171, 169), (557, 571, 568, 173), (549, 166, 553, 559), (555, 165, 557, 173), (170, 175, 562, 171), (176, 570, 572, 174), (566, 576, 577, 569), (568, 571, 580, 574), (575, 573, 579, 578), (183, 181, 177, 178), (179, 180, 182, 184), (187, 588, 591, 584), (169, 185, 583, 167), (550, 187, 584, 564), (172, 188, 186, 168), (589, 594, 593, 585), (582, 589, 585, 581), (188, 592, 590, 186), (185, 586, 587, 583), (196, 200, 198, 194), (192, 196, 194, 190), (189, 193, 596, 191), (588, 195, 595, 591), (199, 239, 601, 598), (193, 197, 599, 596), (195, 199, 598, 595), (594, 597, 600, 593), (597, 604, 603, 600), (200, 240, 238, 198), (197, 237, 602, 599), (617, 607, 614, 612), (610, 616, 621, 623), (606, 605, 202, 620), (619, 608, 637, 638), (211, 618, 625, 622), (607, 608, 619, 614), (208, 611, 201, 204), (203, 205, 207, 206), (613, 209, 624, 627), (605, 615, 609, 202), (611, 209, 613, 201), (206, 207, 618, 211), (212, 210, 628, 626), (622, 625, 633, 632), (624, 630, 636, 627), (631, 634, 635, 629), (219, 214, 213, 217), (215, 220, 218, 216), (223, 640, 647, 644), (205, 203, 639, 221), (606, 620, 640, 223), (208, 204, 222, 224), (645, 641, 649, 650), (638, 637, 641, 645), (224, 222, 646, 648), (221, 639, 643, 642), (232, 230, 234, 236), (228, 226, 230, 232), (225, 227, 652, 229), (644, 647, 651, 231), (235, 654, 601, 239), (229, 652, 655, 233), (231, 651, 654, 235), (650, 649, 656, 653), (653, 656, 603, 604), (236, 234, 238, 240), (233, 655, 602, 237), (243, 244, 657, 658), (247, 248, 659, 660), (245, 246, 242, 241), (251, 252, 661, 662), (255, 256, 663, 664), (253, 254, 250, 249), (259, 666, 665, 260), (263, 668, 667, 264), (261, 257, 258, 262), (267, 670, 669, 268), (271, 672, 671, 272), (269, 265, 266, 270), (734, 702, 695, 710), (676, 684, 685, 696), (723, 691, 692, 697), (704, 705, 684, 676), (702, 675, 673, 695), (683, 680, 751, 753), (291, 719, 698, 693), (727, 723, 697, 694), (678, 676, 696, 687), (287, 284, 681, 682), (721, 724, 739, 737), (699, 678, 687, 688), (290, 727, 694, 674), (343, 720, 748, 360), (285, 682, 711, 331), (706, 709, 678, 699), (284, 278, 275, 681), (700, 703, 714, 712), (719, 733, 707, 698), (295, 725, 727, 290), (681, 275, 332, 708), (277, 287, 682, 285), (716, 717, 719, 291), (701, 690, 675, 702), (722, 297, 691, 723), (329, 276, 701, 735), (283, 686, 297, 722), (276, 689, 690, 701), (280, 288, 717, 716), (279, 286, 725, 295), (288, 330, 736, 717), (286, 283, 722, 725), (741, 738, 740, 743), (726, 299, 301, 742), (728, 300, 303, 744), (293, 294, 304, 302), (745, 750, 749, 747), (757, 755, 729, 731), (718, 351, 359, 746), (292, 298, 305, 306), (754, 752, 756, 758), (336, 273, 310, 368), (677, 679, 732, 730), (334, 282, 307, 365), (281, 335, 367, 308), (760, 713, 715, 759), (274, 333, 366, 309), (289, 344, 372, 312), (352, 296, 311, 371), (734, 710, 783, 790), (764, 784, 773, 772), (803, 785, 780, 779), (704, 764, 772, 705), (790, 783, 761, 763), (771, 827, 825, 768), (339, 781, 786, 799), (807, 782, 785, 803), (766, 775, 784, 764), (327, 770, 769, 324), (801, 813, 815, 804), (787, 776, 775, 766), (338, 762, 782, 807), (343, 360, 824, 800), (325, 331, 711, 770), (706, 787, 766, 709), (324, 769, 315, 318), (788, 792, 794, 791), (799, 786, 707, 733), (345, 338, 807, 805), (769, 708, 332, 315), (317, 325, 770, 327), (796, 339, 799, 797), (789, 790, 763, 778), (802, 803, 779, 347), (329, 735, 789, 316), (323, 802, 347, 774), (316, 789, 778, 777), (320, 796, 797, 328), (319, 345, 805, 326), (328, 797, 736, 330), (326, 805, 802, 323), (817, 819, 816, 814), (806, 818, 353, 349), (808, 820, 355, 350), (341, 354, 356, 342), (821, 823, 749, 750), (757, 811, 809, 755), (798, 822, 359, 351), (340, 358, 357, 348), (828, 758, 756, 826), (336, 368, 364, 313), (765, 810, 812, 767), (334, 365, 361, 322), (321, 362, 367, 335), (760, 759, 795, 793), (314, 363, 366, 333), (337, 370, 372, 344), (352, 371, 369, 346), (375, 376, 829, 830), (379, 380, 831, 832), (377, 378, 374, 373), (383, 384, 833, 834), (387, 388, 835, 836), (385, 386, 382, 381), (391, 838, 837, 392), (395, 840, 839, 396), (393, 389, 390, 394), (399, 842, 841, 400), (403, 844, 843, 404), (401, 397, 398, 402)])
me_mesh.polygons.foreach_set('use_smooth', [True] * 350)
_uv = me_mesh.uv_layers.new(name='UVMap')
_uv.uv.foreach_set('vector', [0.8227, 0.9217, 0.8227, 0.9801, 0.7731, 0.9772, 0.7731, 0.9305, 0.6154, 0.9217, 0.6154, 0.9801, 0.5663, 0.9772, 0.5663, 0.9305, 0.7151, 0.9217, 0.7151, 0.9801, 0.6655, 0.9801, 0.6655, 0.917, 0.7423, 0.6722, 0.6947, 0.6722, 0.6947, 0.6246, 0.7423, 0.6246, 0.838, 0.6722, 0.7898, 0.6722, 0.7898, 0.6246, 0.838, 0.6246, 0.922, 0.9217, 0.922, 0.9801, 0.8725, 0.9801, 0.8725, 0.917, 0.9716, 0.9305, 0.9716, 0.9772, 0.922, 0.9801, 0.922, 0.9217, 0.838, 0.7197, 0.7898, 0.7197, 0.7898, 0.6722, 0.838, 0.6722, 0.7423, 0.7197, 0.6946, 0.7198, 0.6947, 0.6722, 0.7423, 0.6722, 0.8723, 0.917, 0.8723, 0.9801, 0.8227, 0.9801, 0.8227, 0.9217, 0.885, 0.7198, 0.838, 0.7197, 0.838, 0.6722, 0.885, 0.6722, 0.885, 0.6722, 0.838, 0.6722, 0.838, 0.6246, 0.885, 0.6246, 0.6655, 0.917, 0.6655, 0.9801, 0.6154, 0.9801, 0.6154, 0.9217, 0.7898, 0.7197, 0.7423, 0.7197, 0.7423, 0.6722, 0.7898, 0.6722, 0.7898, 0.6722, 0.7423, 0.6722, 0.7423, 0.6246, 0.7898, 0.6246, 0.7647, 0.9305, 0.7647, 0.9772, 0.7151, 0.9801, 0.7151, 0.9217, 0.7647, 0.8313, 0.7647, 0.8809, 0.7151, 0.8633, 0.7151, 0.8049, 0.6655, 0.7908, 0.6655, 0.8539, 0.6154, 0.8633, 0.6154, 0.8049, 0.8723, 0.7908, 0.8723, 0.8539, 0.8227, 0.8633, 0.8227, 0.8049, 0.9716, 0.8313, 0.9716, 0.8809, 0.922, 0.8633, 0.922, 0.8049, 0.922, 0.8049, 0.922, 0.8633, 0.8725, 0.8539, 0.8725, 0.7908, 0.7151, 0.8049, 0.7151, 0.8633, 0.6655, 0.8539, 0.6655, 0.7908, 0.6154, 0.8049, 0.6154, 0.8633, 0.5663, 0.8809, 0.5663, 0.8313, 0.8227, 0.8049, 0.8227, 0.8633, 0.7731, 0.8809, 0.7731, 0.8313, 0.7647, 0.8809, 0.7647, 0.9305, 0.7151, 0.9217, 0.7151, 0.8633, 0.6655, 0.8539, 0.6655, 0.917, 0.6154, 0.9217, 0.6154, 0.8633, 0.8723, 0.8539, 0.8723, 0.917, 0.8227, 0.9217, 0.8227, 0.8633, 0.9716, 0.8809, 0.9716, 0.9305, 0.922, 0.9217, 0.922, 0.8633, 0.922, 0.8633, 0.922, 0.9217, 0.8725, 0.917, 0.8725, 0.8539, 0.7151, 0.8633, 0.7151, 0.9217, 0.6655, 0.917, 0.6655, 0.8539, 0.6154, 0.8633, 0.6154, 0.9217, 0.5663, 0.9305, 0.5663, 0.8809, 0.8227, 0.8633, 0.8227, 0.9217, 0.7731, 0.9305, 0.7731, 0.8809, 0.8227, 0.7465, 0.8227, 0.8049, 0.7731, 0.8313, 0.7731, 0.7817, 0.6154, 0.7465, 0.6154, 0.8049, 0.5663, 0.8313, 0.5663, 0.7817, 0.7151, 0.7465, 0.7151, 0.8049, 0.6655, 0.7908, 0.6655, 0.7277, 0.922, 0.7465, 0.922, 0.8049, 0.8725, 0.7908, 0.8725, 0.7277, 0.9716, 0.7817, 0.9716, 0.8313, 0.922, 0.8049, 0.922, 0.7465, 0.8723, 0.7277, 0.8723, 0.7908, 0.8227, 0.8049, 0.8227, 0.7465, 0.6655, 0.7277, 0.6655, 0.7908, 0.6154, 0.8049, 0.6154, 0.7465, 0.7647, 0.7817, 0.7647, 0.8313, 0.7151, 0.8049, 0.7151, 0.7465, 0.8227, 0.9217, 0.7731, 0.9305, 0.7731, 0.9772, 0.8227, 0.9801, 0.6154, 0.9217, 0.5663, 0.9305, 0.5663, 0.9772, 0.6154, 0.9801, 0.7151, 0.9217, 0.6655, 0.917, 0.6655, 0.9801, 0.7151, 0.9801, 0.7423, 0.6722, 0.7423, 0.6246, 0.6947, 0.6246, 0.6947, 0.6722, 0.838, 0.6722, 0.838, 0.6246, 0.7898, 0.6246, 0.7898, 0.6722, 0.922, 0.9217, 0.8725, 0.917, 0.8725, 0.9801, 0.922, 0.9801, 0.9716, 0.9305, 0.922, 0.9217, 0.922, 0.9801, 0.9716, 0.9772, 0.838, 0.7197, 0.838, 0.6722, 0.7898, 0.6722, 0.7898, 0.7197, 0.7423, 0.7197, 0.7423, 0.6722, 0.6947, 0.6722, 0.6946, 0.7198, 0.8723, 0.917, 0.8227, 0.9217, 0.8227, 0.9801, 0.8723, 0.9801, 0.885, 0.7198, 0.885, 0.6722, 0.838, 0.6722, 0.838, 0.7197, 0.885, 0.6722, 0.885, 0.6246, 0.838, 0.6246, 0.838, 0.6722, 0.6655, 0.917, 0.6154, 0.9217, 0.6154, 0.9801, 0.6655, 0.9801, 0.7898, 0.7197, 0.7898, 0.6722, 0.7423, 0.6722, 0.7423, 0.7197, 0.7898, 0.6722, 0.7898, 0.6246, 0.7423, 0.6246, 0.7423, 0.6722, 0.7647, 0.9305, 0.7151, 0.9217, 0.7151, 0.9801, 0.7647, 0.9772, 0.7647, 0.8313, 0.7151, 0.8049, 0.7151, 0.8633, 0.7647, 0.8809, 0.6655, 0.7908, 0.6154, 0.8049, 0.6154, 0.8633, 0.6655, 0.8539, 0.8723, 0.7908, 0.8227, 0.8049, 0.8227, 0.8633, 0.8723, 0.8539, 0.9716, 0.8313, 0.922, 0.8049, 0.922, 0.8633, 0.9716, 0.8809, 0.922, 0.8049, 0.8725, 0.7908, 0.8725, 0.8539, 0.922, 0.8633, 0.7151, 0.8049, 0.6655, 0.7908, 0.6655, 0.8539, 0.7151, 0.8633, 0.6154, 0.8049, 0.5663, 0.8313, 0.5663, 0.8809, 0.6154, 0.8633, 0.8227, 0.8049, 0.7731, 0.8313, 0.7731, 0.8809, 0.8227, 0.8633, 0.7647, 0.8809, 0.7151, 0.8633, 0.7151, 0.9217, 0.7647, 0.9305, 0.6655, 0.8539, 0.6154, 0.8633, 0.6154, 0.9217, 0.6655, 0.917, 0.8723, 0.8539, 0.8227, 0.8633, 0.8227, 0.9217, 0.8723, 0.917, 0.9716, 0.8809, 0.922, 0.8633, 0.922, 0.9217, 0.9716, 0.9305, 0.922, 0.8633, 0.8725, 0.8539, 0.8725, 0.917, 0.922, 0.9217, 0.7151, 0.8633, 0.6655, 0.8539, 0.6655, 0.917, 0.7151, 0.9217, 0.6154, 0.8633, 0.5663, 0.8809, 0.5663, 0.9305, 0.6154, 0.9217, 0.8227, 0.8633, 0.7731, 0.8809, 0.7731, 0.9305, 0.8227, 0.9217, 0.8227, 0.7465, 0.7731, 0.7817, 0.7731, 0.8313, 0.8227, 0.8049, 0.6154, 0.7465, 0.5663, 0.7817, 0.5663, 0.8313, 0.6154, 0.8049, 0.7151, 0.7465, 0.6655, 0.7277, 0.6655, 0.7908, 0.7151, 0.8049, 0.922, 0.7465, 0.8725, 0.7277, 0.8725, 0.7908, 0.922, 0.8049, 0.9716, 0.7817, 0.922, 0.7465, 0.922, 0.8049, 0.9716, 0.8313, 0.8723, 0.7277, 0.8227, 0.7465, 0.8227, 0.8049, 0.8723, 0.7908, 0.6655, 0.7277, 0.6154, 0.7465, 0.6154, 0.8049, 0.6655, 0.7908, 0.7647, 0.7817, 0.7151, 0.7465, 0.7151, 0.8049, 0.7647, 0.8313, 0.7776, 0.03984, 0.7928, 0.03984, 0.7928, 0.5968, 0.7776, 0.5968, 0.9672, 0.5049, 0.9661, 0.4981, 0.9791, 0.4981, 0.978, 0.5049, 0.9353, 0.5966, 0.9157, 0.5966, 0.9157, 0.5383, 0.9353, 0.5383, 0.9432, 0.5116, 0.9425, 0.531, 0.9294, 0.536, 0.9294, 0.5094, 0.9177, 0.4361, 0.914, 0.433, 0.9583, 0.433, 0.9546, 0.4361, 0.9359, 0.5383, 0.9555, 0.5383, 0.9555, 0.5966, 0.9359, 0.5966, 0.9552, 0.3487, 0.9182, 0.3487, 0.9182, 0.3263, 0.9552, 0.3263, 0.9554, 0.3397, 0.9554, 0.3173, 0.9923, 0.3173, 0.9923, 0.3397, 0.9183, 0.5085, 0.9146, 0.5055, 0.9589, 0.5055, 0.9552, 0.5085, 0.8083, 0.5968, 0.7932, 0.5968, 0.7932, 0.03984, 0.8083, 0.03984, 0.9552, 0.3263, 0.9182, 0.3263, 0.9182, 0.04834, 0.9551, 0.04834, 0.9554, 0.3173, 0.9554, 0.03936, 0.9923, 0.03936, 0.9923, 0.3173, 0.9805, 0.5049, 0.9794, 0.4981, 0.9924, 0.4981, 0.9914, 0.5049, 0.914, 0.433, 0.914, 0.3741, 0.9583, 0.3741, 0.9583, 0.433, 0.9589, 0.5055, 0.9146, 0.5055, 0.9146, 0.4466, 0.9589, 0.4466, 0.9589, 0.4373, 0.9589, 0.4464, 0.9146, 0.4464, 0.9146, 0.4373, 0.9791, 0.4981, 0.9661, 0.4981, 0.9661, 0.4132, 0.9791, 0.4132, 0.9794, 0.4132, 0.9924, 0.4132, 0.9924, 0.4981, 0.9794, 0.4981, 0.9615, 0.3868, 0.9617, 0.3738, 0.9704, 0.3803, 0.9723, 0.3855, 0.9923, 0.3397, 0.9923, 0.3541, 0.9554, 0.3541, 0.9554, 0.3397, 0.944, 0.5356, 0.944, 0.5091, 0.9571, 0.514, 0.9578, 0.5334, 0.9552, 0.3487, 0.9552, 0.3592, 0.9182, 0.3592, 0.9182, 0.3487, 0.976, 0.3775, 0.9923, 0.3773, 0.9924, 0.3882, 0.9737, 0.3882, 0.9731, 0.3788, 0.9678, 0.3767, 0.9615, 0.3679, 0.9745, 0.368, 0.9552, 0.3592, 0.9552, 0.3631, 0.9182, 0.3631, 0.9182, 0.3592, 0.9923, 0.3541, 0.9923, 0.3631, 0.9554, 0.3631, 0.9554, 0.3541, 0.8129, 0.5822, 0.8129, 0.5612, 0.8498, 0.5612, 0.8498, 0.5822, 0.8129, 0.5935, 0.8129, 0.5822, 0.8498, 0.5822, 0.8498, 0.5935, 0.85, 0.5961, 0.85, 0.5831, 0.8869, 0.5831, 0.8869, 0.5961, 0.9148, 0.536, 0.9148, 0.5119, 0.9288, 0.5122, 0.9285, 0.5331, 0.8924, 0.6013, 0.8924, 0.0403, 0.9022, 0.04071, 0.9022, 0.6017, 0.85, 0.5831, 0.85, 0.5612, 0.8869, 0.5612, 0.8869, 0.5831, 0.961, 0.3909, 0.9924, 0.3909, 0.9921, 0.4018, 0.9619, 0.4017, 0.9619, 0.4021, 0.9921, 0.4021, 0.9924, 0.4129, 0.961, 0.4129, 0.9024, 0.6017, 0.9024, 0.04077, 0.9122, 0.0403, 0.9122, 0.6013, 0.8129, 0.5612, 0.8129, 0.03862, 0.8498, 0.03862, 0.8498, 0.5612, 0.85, 0.5612, 0.85, 0.03862, 0.8869, 0.03862, 0.8869, 0.5612, 0.7776, 0.03984, 0.7776, 0.5968, 0.7928, 0.5968, 0.7928, 0.03984, 0.9672, 0.5049, 0.978, 0.5049, 0.9791, 0.4981, 0.9661, 0.4981, 0.9353, 0.5966, 0.9353, 0.5383, 0.9157, 0.5383, 0.9157, 0.5966, 0.9432, 0.5116, 0.9294, 0.5094, 0.9294, 0.536, 0.9425, 0.531, 0.9177, 0.4361, 0.9546, 0.4361, 0.9583, 0.433, 0.914, 0.433, 0.9359, 0.5383, 0.9359, 0.5966, 0.9555, 0.5966, 0.9555, 0.5383, 0.9552, 0.3487, 0.9552, 0.3263, 0.9182, 0.3263, 0.9182, 0.3487, 0.9554, 0.3397, 0.9923, 0.3397, 0.9923, 0.3173, 0.9554, 0.3173, 0.9183, 0.5085, 0.9552, 0.5085, 0.9589, 0.5055, 0.9146, 0.5055, 0.8083, 0.5968, 0.8083, 0.03984, 0.7932, 0.03984, 0.7932, 0.5968, 0.9552, 0.3263, 0.9551, 0.04834, 0.9182, 0.04834, 0.9182, 0.3263, 0.9554, 0.3173, 0.9923, 0.3173, 0.9923, 0.03936, 0.9554, 0.03936, 0.9805, 0.5049, 0.9914, 0.5049, 0.9924, 0.4981, 0.9794, 0.4981, 0.914, 0.433, 0.9583, 0.433, 0.9583, 0.3741, 0.914, 0.3741, 0.9589, 0.5055, 0.9589, 0.4466, 0.9146, 0.4466, 0.9146, 0.5055, 0.9589, 0.4373, 0.9146, 0.4373, 0.9146, 0.4464, 0.9589, 0.4464, 0.9791, 0.4981, 0.9791, 0.4132, 0.9661, 0.4132, 0.9661, 0.4981, 0.9794, 0.4132, 0.9794, 0.4981, 0.9924, 0.4981, 0.9924, 0.4132, 0.9615, 0.3868, 0.9723, 0.3855, 0.9704, 0.3803, 0.9617, 0.3738, 0.9923, 0.3397, 0.9554, 0.3397, 0.9554, 0.3541, 0.9923, 0.3541, 0.944, 0.5356, 0.9578, 0.5334, 0.9571, 0.514, 0.944, 0.5091, 0.9552, 0.3487, 0.9182, 0.3487, 0.9182, 0.3592, 0.9552, 0.3592, 0.976, 0.3775, 0.9737, 0.3882, 0.9924, 0.3882, 0.9923, 0.3773, 0.9731, 0.3788, 0.9745, 0.368, 0.9615, 0.3679, 0.9678, 0.3767, 0.9552, 0.3592, 0.9182, 0.3592, 0.9182, 0.3631, 0.9552, 0.3631, 0.9923, 0.3541, 0.9554, 0.3541, 0.9554, 0.3631, 0.9923, 0.3631, 0.8129, 0.5822, 0.8498, 0.5822, 0.8498, 0.5612, 0.8129, 0.5612, 0.8129, 0.5935, 0.8498, 0.5935, 0.8498, 0.5822, 0.8129, 0.5822, 0.85, 0.5961, 0.8869, 0.5961, 0.8869, 0.5831, 0.85, 0.5831, 0.9148, 0.536, 0.9285, 0.5331, 0.9288, 0.5122, 0.9148, 0.5119, 0.8924, 0.6013, 0.9022, 0.6017, 0.9022, 0.04071, 0.8924, 0.0403, 0.85, 0.5831, 0.8869, 0.5831, 0.8869, 0.5612, 0.85, 0.5612, 0.961, 0.3909, 0.9619, 0.4017, 0.9921, 0.4018, 0.9924, 0.3909, 0.9619, 0.4021, 0.961, 0.4129, 0.9924, 0.4129, 0.9921, 0.4021, 0.9024, 0.6017, 0.9122, 0.6013, 0.9122, 0.0403, 0.9024, 0.04077, 0.8129, 0.5612, 0.8498, 0.5612, 0.8498, 0.03862, 0.8129, 0.03862, 0.85, 0.5612, 0.8869, 0.5612, 0.8869, 0.03862, 0.85, 0.03862, 0.7776, 0.03984, 0.7928, 0.03984, 0.7928, 0.5968, 0.7776, 0.5968, 0.9672, 0.5049, 0.9661, 0.4981, 0.9791, 0.4981, 0.978, 0.5049, 0.9353, 0.5966, 0.9157, 0.5966, 0.9157, 0.5383, 0.9353, 0.5383, 0.9432, 0.5116, 0.9425, 0.531, 0.9294, 0.536, 0.9294, 0.5094, 0.9177, 0.4361, 0.914, 0.433, 0.9583, 0.433, 0.9546, 0.4361, 0.9359, 0.5383, 0.9555, 0.5383, 0.9555, 0.5966, 0.9359, 0.5966, 0.9552, 0.3487, 0.9182, 0.3487, 0.9182, 0.3263, 0.9552, 0.3263, 0.9554, 0.3397, 0.9554, 0.3173, 0.9923, 0.3173, 0.9923, 0.3397, 0.9183, 0.5085, 0.9146, 0.5055, 0.9589, 0.5055, 0.9552, 0.5085, 0.8083, 0.5968, 0.7932, 0.5968, 0.7932, 0.03984, 0.8083, 0.03984, 0.9552, 0.3263, 0.9182, 0.3263, 0.9182, 0.04834, 0.9551, 0.04834, 0.9554, 0.3173, 0.9554, 0.03936, 0.9923, 0.03936, 0.9923, 0.3173, 0.9805, 0.5049, 0.9794, 0.4981, 0.9924, 0.4981, 0.9914, 0.5049, 0.914, 0.433, 0.914, 0.3741, 0.9583, 0.3741, 0.9583, 0.433, 0.9589, 0.5055, 0.9146, 0.5055, 0.9146, 0.4466, 0.9589, 0.4466, 0.9589, 0.4373, 0.9589, 0.4464, 0.9146, 0.4464, 0.9146, 0.4373, 0.9791, 0.4981, 0.9661, 0.4981, 0.9661, 0.4132, 0.9791, 0.4132, 0.9794, 0.4132, 0.9924, 0.4132, 0.9924, 0.4981, 0.9794, 0.4981, 0.9615, 0.3868, 0.9617, 0.3738, 0.9704, 0.3803, 0.9723, 0.3855, 0.9923, 0.3397, 0.9923, 0.3541, 0.9554, 0.3541, 0.9554, 0.3397, 0.944, 0.5356, 0.944, 0.5091, 0.9571, 0.514, 0.9578, 0.5334, 0.9552, 0.3487, 0.9552, 0.3592, 0.9182, 0.3592, 0.9182, 0.3487, 0.976, 0.3775, 0.9923, 0.3773, 0.9924, 0.3882, 0.9737, 0.3882, 0.9731, 0.3788, 0.9678, 0.3767, 0.9615, 0.3679, 0.9745, 0.368, 0.9552, 0.3592, 0.9552, 0.3631, 0.9182, 0.3631, 0.9182, 0.3592, 0.9923, 0.3541, 0.9923, 0.3631, 0.9554, 0.3631, 0.9554, 0.3541, 0.8129, 0.5822, 0.8129, 0.5612, 0.8498, 0.5612, 0.8498, 0.5822, 0.8129, 0.5935, 0.8129, 0.5822, 0.8498, 0.5822, 0.8498, 0.5935, 0.85, 0.5961, 0.85, 0.5831, 0.8869, 0.5831, 0.8869, 0.5961, 0.9148, 0.536, 0.9148, 0.5119, 0.9288, 0.5122, 0.9285, 0.5331, 0.8924, 0.6013, 0.8924, 0.0403, 0.9022, 0.04071, 0.9022, 0.6017, 0.85, 0.5831, 0.85, 0.5612, 0.8869, 0.5612, 0.8869, 0.5831, 0.961, 0.3909, 0.9924, 0.3909, 0.9921, 0.4018, 0.9619, 0.4017, 0.9619, 0.4021, 0.9921, 0.4021, 0.9924, 0.4129, 0.961, 0.4129, 0.9024, 0.6017, 0.9024, 0.04077, 0.9122, 0.0403, 0.9122, 0.6013, 0.8129, 0.5612, 0.8129, 0.03862, 0.8498, 0.03862, 0.8498, 0.5612, 0.85, 0.5612, 0.85, 0.03862, 0.8869, 0.03862, 0.8869, 0.5612, 0.7776, 0.03984, 0.7776, 0.5968, 0.7928, 0.5968, 0.7928, 0.03984, 0.9672, 0.5049, 0.978, 0.5049, 0.9791, 0.4981, 0.9661, 0.4981, 0.9353, 0.5966, 0.9353, 0.5383, 0.9157, 0.5383, 0.9157, 0.5966, 0.9432, 0.5116, 0.9294, 0.5094, 0.9294, 0.536, 0.9425, 0.531, 0.9177, 0.4361, 0.9546, 0.4361, 0.9583, 0.433, 0.914, 0.433, 0.9359, 0.5383, 0.9359, 0.5966, 0.9555, 0.5966, 0.9555, 0.5383, 0.9552, 0.3487, 0.9552, 0.3263, 0.9182, 0.3263, 0.9182, 0.3487, 0.9554, 0.3397, 0.9923, 0.3397, 0.9923, 0.3173, 0.9554, 0.3173, 0.9183, 0.5085, 0.9552, 0.5085, 0.9589, 0.5055, 0.9146, 0.5055, 0.8083, 0.5968, 0.8083, 0.03984, 0.7932, 0.03984, 0.7932, 0.5968, 0.9552, 0.3263, 0.9551, 0.04834, 0.9182, 0.04834, 0.9182, 0.3263, 0.9554, 0.3173, 0.9923, 0.3173, 0.9923, 0.03936, 0.9554, 0.03936, 0.9805, 0.5049, 0.9914, 0.5049, 0.9924, 0.4981, 0.9794, 0.4981, 0.914, 0.433, 0.9583, 0.433, 0.9583, 0.3741, 0.914, 0.3741, 0.9589, 0.5055, 0.9589, 0.4466, 0.9146, 0.4466, 0.9146, 0.5055, 0.9589, 0.4373, 0.9146, 0.4373, 0.9146, 0.4464, 0.9589, 0.4464, 0.9791, 0.4981, 0.9791, 0.4132, 0.9661, 0.4132, 0.9661, 0.4981, 0.9794, 0.4132, 0.9794, 0.4981, 0.9924, 0.4981, 0.9924, 0.4132, 0.9615, 0.3868, 0.9723, 0.3855, 0.9704, 0.3803, 0.9617, 0.3738, 0.9923, 0.3397, 0.9554, 0.3397, 0.9554, 0.3541, 0.9923, 0.3541, 0.944, 0.5356, 0.9578, 0.5334, 0.9571, 0.514, 0.944, 0.5091, 0.9552, 0.3487, 0.9182, 0.3487, 0.9182, 0.3592, 0.9552, 0.3592, 0.976, 0.3775, 0.9737, 0.3882, 0.9924, 0.3882, 0.9923, 0.3773, 0.9731, 0.3788, 0.9745, 0.368, 0.9615, 0.3679, 0.9678, 0.3767, 0.9552, 0.3592, 0.9182, 0.3592, 0.9182, 0.3631, 0.9552, 0.3631, 0.9923, 0.3541, 0.9554, 0.3541, 0.9554, 0.3631, 0.9923, 0.3631, 0.8129, 0.5822, 0.8498, 0.5822, 0.8498, 0.5612, 0.8129, 0.5612, 0.8129, 0.5935, 0.8498, 0.5935, 0.8498, 0.5822, 0.8129, 0.5822, 0.85, 0.5961, 0.8869, 0.5961, 0.8869, 0.5831, 0.85, 0.5831, 0.9148, 0.536, 0.9285, 0.5331, 0.9288, 0.5122, 0.9148, 0.5119, 0.8924, 0.6013, 0.9022, 0.6017, 0.9022, 0.04071, 0.8924, 0.0403, 0.85, 0.5831, 0.8869, 0.5831, 0.8869, 0.5612, 0.85, 0.5612, 0.961, 0.3909, 0.9619, 0.4017, 0.9921, 0.4018, 0.9924, 0.3909, 0.9619, 0.4021, 0.961, 0.4129, 0.9924, 0.4129, 0.9921, 0.4021, 0.9024, 0.6017, 0.9122, 0.6013, 0.9122, 0.0403, 0.9024, 0.04077, 0.8129, 0.5612, 0.8498, 0.5612, 0.8498, 0.03862, 0.8129, 0.03862, 0.85, 0.5612, 0.8869, 0.5612, 0.8869, 0.03862, 0.85, 0.03862, 0.276, 0.8866, 0.276, 0.8586, 0.3041, 0.8586, 0.3041, 0.8866, 0.3604, 0.8586, 0.3604, 0.8866, 0.3323, 0.8866, 0.3323, 0.8586, 0.3322, 0.8586, 0.3322, 0.8866, 0.3042, 0.8866, 0.3042, 0.8586, 0.5443, 0.6213, 0.5443, 0.9925, 0.5196, 0.9925, 0.5196, 0.6213, 0.276, 0.8548, 0.4884, 0.8548, 0.4885, 0.8585, 0.2761, 0.8585, 0.5196, 0.6213, 0.5196, 0.9925, 0.4949, 0.9925, 0.4949, 0.6213, 0.276, 0.8866, 0.3041, 0.8866, 0.3041, 0.8586, 0.276, 0.8586, 0.3604, 0.8586, 0.3323, 0.8586, 0.3323, 0.8866, 0.3604, 0.8866, 0.3322, 0.8586, 0.3042, 0.8586, 0.3042, 0.8866, 0.3322, 0.8866, 0.5443, 0.6213, 0.5196, 0.6213, 0.5196, 0.9925, 0.5443, 0.9925, 0.276, 0.8548, 0.2761, 0.8585, 0.4885, 0.8585, 0.4884, 0.8548, 0.5196, 0.6213, 0.4949, 0.6213, 0.4949, 0.9925, 0.5196, 0.9925, 0.2594, 0.7669, 0.1429, 0.7669, 0.1429, 0.7395, 0.2594, 0.7395, 0.3404, 0.7976, 0.3404, 0.825, 0.3199, 0.825, 0.3199, 0.7976, 0.4862, 0.825, 0.4588, 0.825, 0.4588, 0.7976, 0.4862, 0.7976, 0.2594, 0.7672, 0.2594, 0.7946, 0.1429, 0.7946, 0.1429, 0.7672, 0.2922, 0.825, 0.2716, 0.825, 0.2716, 0.7976, 0.2922, 0.7976, 0.4862, 0.7974, 0.2644, 0.7974, 0.2644, 0.7829, 0.4862, 0.7829, 0.4588, 0.825, 0.4383, 0.825, 0.4383, 0.7976, 0.4588, 0.7976, 0.4862, 0.6474, 0.2644, 0.6474, 0.2644, 0.62, 0.4862, 0.62, 0.4862, 0.768, 0.2644, 0.768, 0.2644, 0.7475, 0.4862, 0.7475, 0.4862, 0.7473, 0.2644, 0.7473, 0.2644, 0.7268, 0.4862, 0.7268, 0.03725, 0.8746, 0.2594, 0.8746, 0.2594, 0.9017, 0.03725, 0.9017, 0.4381, 0.8429, 0.4135, 0.8429, 0.4135, 0.8224, 0.4381, 0.8224, 0.3901, 0.825, 0.3654, 0.825, 0.3654, 0.7976, 0.3901, 0.7976, 0.1426, 0.6893, 0.02602, 0.6893, 0.02602, 0.6721, 0.1426, 0.6721, 0.02602, 0.7143, 0.02602, 0.6896, 0.1426, 0.6896, 0.1426, 0.7143, 0.1426, 0.7145, 0.1426, 0.7392, 0.02602, 0.7392, 0.02602, 0.7145, 0.3197, 0.8181, 0.2923, 0.8181, 0.2923, 0.7976, 0.3197, 0.7976, 0.03725, 0.7949, 0.2594, 0.7949, 0.2594, 0.8111, 0.03725, 0.8111, 0.02602, 0.7395, 0.1426, 0.7395, 0.1426, 0.7669, 0.02602, 0.7669, 0.03725, 0.8744, 0.03725, 0.8497, 0.2594, 0.8497, 0.2594, 0.8744, 0.02602, 0.7946, 0.02602, 0.7672, 0.1426, 0.7672, 0.1426, 0.7946, 0.3197, 0.8388, 0.2951, 0.8388, 0.2951, 0.8183, 0.3197, 0.8183, 0.03725, 0.9499, 0.03725, 0.9293, 0.2594, 0.9293, 0.2594, 0.9499, 0.03725, 0.8494, 0.03725, 0.8288, 0.2594, 0.8288, 0.2594, 0.8494, 0.03725, 0.9773, 0.03725, 0.9499, 0.2594, 0.9499, 0.2594, 0.9773, 0.2594, 0.7143, 0.1429, 0.7143, 0.1429, 0.6896, 0.2594, 0.6896, 0.4381, 0.8222, 0.4108, 0.8222, 0.4108, 0.7976, 0.4381, 0.7976, 0.4133, 0.8471, 0.3928, 0.8471, 0.3928, 0.8224, 0.4133, 0.8224, 0.4108, 0.8222, 0.3902, 0.8222, 0.3902, 0.7976, 0.4108, 0.7976, 0.3652, 0.8222, 0.3406, 0.8222, 0.3406, 0.7976, 0.3652, 0.7976, 0.1429, 0.7145, 0.2594, 0.7145, 0.2594, 0.7392, 0.1429, 0.7392, 0.4862, 0.7266, 0.2644, 0.7266, 0.2644, 0.702, 0.4862, 0.702, 0.3951, 0.6089, 0.3951, 0.2401, 0.7639, 0.2401, 0.7639, 0.6089, 0.4862, 0.7018, 0.2644, 0.7018, 0.2644, 0.6747, 0.4862, 0.6747, 0.2594, 0.9291, 0.03725, 0.9291, 0.03725, 0.902, 0.2594, 0.902, 0.2644, 0.6475, 0.4862, 0.6475, 0.4862, 0.6746, 0.2644, 0.6746, 0.395, 0.2397, 0.3951, 0.04622, 0.7639, 0.04634, 0.7638, 0.2398, 0.02034, 0.4177, 0.3891, 0.4177, 0.3891, 0.6112, 0.02034, 0.6112, 0.1429, 0.6721, 0.2594, 0.6721, 0.2594, 0.6893, 0.1429, 0.6893, 0.2594, 0.8286, 0.03725, 0.8286, 0.03725, 0.8113, 0.2594, 0.8113, 0.02034, 0.2239, 0.3891, 0.2239, 0.3891, 0.4174, 0.02034, 0.4174, 0.2609, 0.6347, 0.1444, 0.6347, 0.1444, 0.6202, 0.2609, 0.6202, 0.2644, 0.7682, 0.4862, 0.7682, 0.4862, 0.7827, 0.2644, 0.7827, 0.1426, 0.6554, 0.02601, 0.6554, 0.02601, 0.6408, 0.1426, 0.6408, 0.02274, 0.6212, 0.1393, 0.6212, 0.1393, 0.6358, 0.02274, 0.6358, 0.01898, 0.2157, 0.01898, 0.02219, 0.3878, 0.02219, 0.3878, 0.2157, 0.1429, 0.6408, 0.2594, 0.6408, 0.2594, 0.6553, 0.1429, 0.6553, 0.02601, 0.6556, 0.1426, 0.6556, 0.1426, 0.6718, 0.02601, 0.6718, 0.2594, 0.6718, 0.1429, 0.6718, 0.1429, 0.6556, 0.2594, 0.6556, 0.2594, 0.7669, 0.2594, 0.7395, 0.1429, 0.7395, 0.1429, 0.7669, 0.3404, 0.7976, 0.3199, 0.7976, 0.3199, 0.825, 0.3404, 0.825, 0.4862, 0.825, 0.4862, 0.7976, 0.4588, 0.7976, 0.4588, 0.825, 0.2594, 0.7672, 0.1429, 0.7672, 0.1429, 0.7946, 0.2594, 0.7946, 0.2922, 0.825, 0.2922, 0.7976, 0.2716, 0.7976, 0.2716, 0.825, 0.4862, 0.7974, 0.4862, 0.7829, 0.2644, 0.7829, 0.2644, 0.7974, 0.4588, 0.825, 0.4588, 0.7976, 0.4383, 0.7976, 0.4383, 0.825, 0.4862, 0.6474, 0.4862, 0.62, 0.2644, 0.62, 0.2644, 0.6474, 0.4862, 0.768, 0.4862, 0.7475, 0.2644, 0.7475, 0.2644, 0.768, 0.4862, 0.7473, 0.4862, 0.7268, 0.2644, 0.7268, 0.2644, 0.7473, 0.03725, 0.8746, 0.03725, 0.9017, 0.2594, 0.9017, 0.2594, 0.8746, 0.4381, 0.8429, 0.4381, 0.8224, 0.4135, 0.8224, 0.4135, 0.8429, 0.3901, 0.825, 0.3901, 0.7976, 0.3654, 0.7976, 0.3654, 0.825, 0.1426, 0.6893, 0.1426, 0.6721, 0.02602, 0.6721, 0.02602, 0.6893, 0.02602, 0.7143, 0.1426, 0.7143, 0.1426, 0.6896, 0.02602, 0.6896, 0.1426, 0.7145, 0.02602, 0.7145, 0.02602, 0.7392, 0.1426, 0.7392, 0.3197, 0.8181, 0.3197, 0.7976, 0.2923, 0.7976, 0.2923, 0.8181, 0.03725, 0.7949, 0.03725, 0.8111, 0.2594, 0.8111, 0.2594, 0.7949, 0.02602, 0.7395, 0.02602, 0.7669, 0.1426, 0.7669, 0.1426, 0.7395, 0.03725, 0.8744, 0.2594, 0.8744, 0.2594, 0.8497, 0.03725, 0.8497, 0.02602, 0.7946, 0.1426, 0.7946, 0.1426, 0.7672, 0.02602, 0.7672, 0.3197, 0.8388, 0.3197, 0.8183, 0.2951, 0.8183, 0.2951, 0.8388, 0.03725, 0.9499, 0.2594, 0.9499, 0.2594, 0.9293, 0.03725, 0.9293, 0.03725, 0.8494, 0.2594, 0.8494, 0.2594, 0.8288, 0.03725, 0.8288, 0.03725, 0.9773, 0.2594, 0.9773, 0.2594, 0.9499, 0.03725, 0.9499, 0.2594, 0.7143, 0.2594, 0.6896, 0.1429, 0.6896, 0.1429, 0.7143, 0.4381, 0.8222, 0.4381, 0.7976, 0.4108, 0.7976, 0.4108, 0.8222, 0.4133, 0.8471, 0.4133, 0.8224, 0.3928, 0.8224, 0.3928, 0.8471, 0.4108, 0.8222, 0.4108, 0.7976, 0.3902, 0.7976, 0.3902, 0.8222, 0.3652, 0.8222, 0.3652, 0.7976, 0.3406, 0.7976, 0.3406, 0.8222, 0.1429, 0.7145, 0.1429, 0.7392, 0.2594, 0.7392, 0.2594, 0.7145, 0.4862, 0.7266, 0.4862, 0.702, 0.2644, 0.702, 0.2644, 0.7266, 0.3951, 0.6089, 0.7639, 0.6089, 0.7639, 0.2401, 0.3951, 0.2401, 0.4862, 0.7018, 0.4862, 0.6747, 0.2644, 0.6747, 0.2644, 0.7018, 0.2594, 0.9291, 0.2594, 0.902, 0.03725, 0.902, 0.03725, 0.9291, 0.2644, 0.6475, 0.2644, 0.6746, 0.4862, 0.6746, 0.4862, 0.6475, 0.395, 0.2397, 0.7638, 0.2398, 0.7639, 0.04634, 0.3951, 0.04622, 0.02034, 0.4177, 0.02034, 0.6112, 0.3891, 0.6112, 0.3891, 0.4177, 0.1429, 0.6721, 0.1429, 0.6893, 0.2594, 0.6893, 0.2594, 0.6721, 0.2594, 0.8286, 0.2594, 0.8113, 0.03725, 0.8113, 0.03725, 0.8286, 0.02034, 0.2239, 0.02034, 0.4174, 0.3891, 0.4174, 0.3891, 0.2239, 0.2609, 0.6347, 0.2609, 0.6202, 0.1444, 0.6202, 0.1444, 0.6347, 0.2644, 0.7682, 0.2644, 0.7827, 0.4862, 0.7827, 0.4862, 0.7682, 0.1426, 0.6554, 0.1426, 0.6408, 0.02601, 0.6408, 0.02601, 0.6554, 0.02274, 0.6212, 0.02274, 0.6358, 0.1393, 0.6358, 0.1393, 0.6212, 0.01898, 0.2157, 0.3878, 0.2157, 0.3878, 0.02219, 0.01898, 0.02219, 0.1429, 0.6408, 0.1429, 0.6553, 0.2594, 0.6553, 0.2594, 0.6408, 0.02601, 0.6556, 0.02601, 0.6718, 0.1426, 0.6718, 0.1426, 0.6556, 0.2594, 0.6718, 0.2594, 0.6556, 0.1429, 0.6556, 0.1429, 0.6718, 0.276, 0.8866, 0.276, 0.8586, 0.3041, 0.8586, 0.3041, 0.8866, 0.3604, 0.8586, 0.3604, 0.8866, 0.3323, 0.8866, 0.3323, 0.8586, 0.3322, 0.8586, 0.3322, 0.8866, 0.3042, 0.8866, 0.3042, 0.8586, 0.5443, 0.6213, 0.5443, 0.9925, 0.5196, 0.9925, 0.5196, 0.6213, 0.276, 0.8548, 0.4884, 0.8548, 0.4885, 0.8585, 0.2761, 0.8585, 0.5196, 0.6213, 0.5196, 0.9925, 0.4949, 0.9925, 0.4949, 0.6213, 0.276, 0.8866, 0.3041, 0.8866, 0.3041, 0.8586, 0.276, 0.8586, 0.3604, 0.8586, 0.3323, 0.8586, 0.3323, 0.8866, 0.3604, 0.8866, 0.3322, 0.8586, 0.3042, 0.8586, 0.3042, 0.8866, 0.3322, 0.8866, 0.5443, 0.6213, 0.5196, 0.6213, 0.5196, 0.9925, 0.5443, 0.9925, 0.276, 0.8548, 0.2761, 0.8585, 0.4885, 0.8585, 0.4884, 0.8548, 0.5196, 0.6213, 0.4949, 0.6213, 0.4949, 0.9925, 0.5196, 0.9925])
me_mesh.materials.append(mat_material_001)
me_mesh.update()
me_mesh.normals_split_custom_set([tuple(v) for v in zip(*[iter([-1.0, 5.266e-08, 0.0, -1.0, 0.0, 0.0, -1.0, 0.0, 0.0, -1.0, 0.0, 0.0, -3.017e-08, 0.0, -1.0, -6.363e-08, 0.0, -1.0, -1.286e-07, 0.0, -1.0, -6.823e-08, 0.0, -1.0, 6.562e-08, 0.0, -1.0, 0.0, 0.0, -1.0, 0.0, 0.0, -1.0, 0.0, 0.0, -1.0, -0.003883, 1.0, -0.003883, -0.007765, 0.9999, -0.007766, 0.0, 1.0, 0.0, 0.0, 1.0, 0.0, 0.003928, 1.0, -0.003883, 0.0, 1.0, 0.0, 0.0, 1.0, 0.0, 0.0, 1.0, 0.0, 1.0, 6.024e-08, 0.0, 1.0, -4.553e-08, 0.0, 1.0, -4.508e-08, 0.0, 1.0, 1.108e-08, 0.0, 1.0, 0.0, 0.0, 1.0, 0.0, 0.0, 1.0, -4.553e-08, 0.0, 1.0, 6.024e-08, 0.0, 0.007856, 0.9999, -0.007765, 0.0, 1.0, 0.0, 0.0, 1.0, 0.0, 0.003928, 1.0, -0.003883, -0.007765, 0.9999, -0.007766, -0.01553, 0.9998, -0.01553, -0.007765, 0.9999, -0.007766, -0.003883, 1.0, -0.003883, -1.0, -9.047e-15, 0.0, -1.0, 0.0, 0.0, -1.0, 0.0, 0.0, -1.0, 5.266e-08, 0.0, 0.01571, 0.9998, -0.01553, 0.007856, 0.9999, -0.007765, 0.003928, 1.0, -0.003883, 0.007856, 0.9999, -0.007765, 0.007856, 0.9999, -0.007765, 0.003928, 1.0, -0.003883, 0.0, 1.0, 0.0, 0.0, 1.0, 0.0, 0.0, 0.0, -1.0, 0.0, 0.0, -1.0, -6.363e-08, 0.0, -1.0, -3.017e-08, 0.0, -1.0, 0.0, 1.0, 0.0, -0.007765, 0.9999, -0.007766, -0.003883, 1.0, -0.003883, 0.0, 1.0, 0.0, 0.0, 1.0, 0.0, -0.003883, 1.0, -0.003883, 0.0, 1.0, 0.0, 0.0, 1.0, 0.0, 1.162e-07, 0.0, -1.0, 0.0, 0.0, -1.0, 0.0, 0.0, -1.0, 6.562e-08, 0.0, -1.0, 1.017e-07, -6.514e-08, -1.0, 1.386e-07, 0.0, -1.0, 5.442e-08, 0.0, -1.0, 2.321e-08, -1.103e-07, -1.0, -7.436e-10, -1.544e-07, -1.0, 0.0, 0.0, -1.0, -3.51e-08, 0.0, -1.0, -1.343e-08, -1.104e-07, -1.0, -1.0, 1.359e-08, 0.0, -1.0, 1.6e-08, 0.0, -1.0, 1.413e-07, 0.0, -1.0, 6.733e-08, 0.0, 1.0, -4.157e-08, 0.0, 1.0, -3.105e-08, 0.0, 1.0, 3.949e-11, 0.0, 1.0, -1.192e-07, 0.0, 1.0, -1.192e-07, 0.0, 1.0, 3.949e-11, 0.0, 1.0, -5.207e-08, 0.0, 1.0, -9.427e-08, 0.0, 2.321e-08, -1.103e-07, -1.0, 5.442e-08, 0.0, -1.0, 0.0, 0.0, -1.0, -7.436e-10, -1.544e-07, -1.0, -1.343e-08, -1.104e-07, -1.0, -3.51e-08, 0.0, -1.0, -5.497e-08, 0.0, -1.0, -1.252e-07, -6.498e-08, -1.0, -1.0, 6.733e-08, 0.0, -1.0, 1.413e-07, 0.0, -1.0, 1.088e-07, 0.0, -1.0, 1.457e-07, 0.0, 1.386e-07, 0.0, -1.0, 1.162e-07, 0.0, -1.0, 6.562e-08, 0.0, -1.0, 5.442e-08, 0.0, -1.0, 0.0, 0.0, -1.0, 0.0, 0.0, -1.0, -3.017e-08, 0.0, -1.0, -3.51e-08, 0.0, -1.0, -1.0, 1.6e-08, 0.0, -1.0, -9.047e-15, 0.0, -1.0, 5.266e-08, 0.0, -1.0, 1.413e-07, 0.0, 1.0, -3.105e-08, 0.0, 1.0, 0.0, 0.0, 1.0, 6.024e-08, 0.0, 1.0, 3.949e-11, 0.0, 1.0, 3.949e-11, 0.0, 1.0, 6.024e-08, 0.0, 1.0, 1.108e-08, 0.0, 1.0, -5.207e-08, 0.0, 5.442e-08, 0.0, -1.0, 6.562e-08, 0.0, -1.0, 0.0, 0.0, -1.0, 0.0, 0.0, -1.0, -3.51e-08, 0.0, -1.0, -3.017e-08, 0.0, -1.0, -6.823e-08, 0.0, -1.0, -5.497e-08, 0.0, -1.0, -1.0, 1.413e-07, 0.0, -1.0, 5.266e-08, 0.0, -1.0, 0.0, 0.0, -1.0, 1.088e-07, 0.0, -1.0, 0.0, 0.0, -1.0, 6.733e-08, 0.0, -1.0, 1.457e-07, 0.0, -1.0, 0.0, 0.0, 7.895e-08, -2.319e-07, -1.0, -1.343e-08, -1.104e-07, -1.0, -1.252e-07, -6.498e-08, -1.0, -1.252e-07, -1.585e-07, -1.0, -3.077e-08, -2.318e-07, -1.0, 2.321e-08, -1.103e-07, -1.0, -7.436e-10, -1.544e-07, -1.0, -1.07e-09, -2.817e-07, -1.0, 1.0, -5.364e-08, 0.0, 1.0, -1.192e-07, 0.0, 1.0, -9.427e-08, 0.0, 1.0, -4.508e-08, 0.0, 1.0, 0.0, 0.0, 1.0, -4.157e-08, 0.0, 1.0, -1.192e-07, 0.0, 1.0, -5.364e-08, 0.0, -1.0, 0.0, 0.0, -1.0, 1.359e-08, 0.0, -1.0, 6.733e-08, 0.0, -1.0, 0.0, 0.0, -1.07e-09, -2.817e-07, -1.0, -7.436e-10, -1.544e-07, -1.0, -1.343e-08, -1.104e-07, -1.0, 7.895e-08, -2.319e-07, -1.0, 2.474e-07, -1.585e-07, -1.0, 1.017e-07, -6.514e-08, -1.0, 2.321e-08, -1.103e-07, -1.0, -3.077e-08, -2.318e-07, -1.0, -1.0, -5.266e-08, 0.0, -1.0, 0.0, 0.0, -1.0, 0.0, 0.0, -1.0, 0.0, 0.0, 3.005e-08, 0.0, 1.0, 6.87e-08, 0.0, 1.0, 1.848e-07, 0.0, 1.0, 9.147e-08, 0.0, 1.0, 3.283e-08, 0.0, 1.0, -4.153e-11, 0.0, 1.0, 0.0, 0.0, 1.0, -2.752e-08, 0.0, 1.0, -0.003883, 1.0, 0.003883, 0.0, 1.0, 0.0, 0.0, 1.0, 0.0, -0.007765, 0.9999, 0.007766, 0.003928, 1.0, 0.003883, 0.0, 1.0, 0.0, 0.0, 1.0, 0.0, 0.0, 1.0, 0.0, 1.0, -5.266e-08, 0.0, 1.0, 1.108e-08, 0.0, 1.0, -4.508e-08, 0.0, 1.0, 0.0, 0.0, 1.0, 0.0, 0.0, 1.0, -5.266e-08, 0.0, 1.0, 0.0, 0.0, 1.0, 0.0, 0.0, 0.007856, 0.9999, 0.007765, 0.003928, 1.0, 0.003883, 0.0, 1.0, 0.0, 0.0, 1.0, 0.0, -0.007765, 0.9999, 0.007766, -0.003883, 1.0, 0.003883, -0.007765, 0.9999, 0.007766, -0.01553, 0.9998, 0.01553, -1.0, -9.047e-15, 0.0, -1.0, -5.266e-08, 0.0, -1.0, 0.0, 0.0, -1.0, 0.0, 0.0, 0.01571, 0.9998, 0.01553, 0.007856, 0.9999, 0.007765, 0.003928, 1.0, 0.003883, 0.007856, 0.9999, 0.007765, 0.007856, 0.9999, 0.007765, 0.0, 1.0, 0.0, 0.0, 1.0, 0.0, 0.003928, 1.0, 0.003883, -4.153e-11, 0.0, 1.0, 3.005e-08, 0.0, 1.0, 9.147e-08, 0.0, 1.0, 0.0, 0.0, 1.0, 0.0, 1.0, 0.0, 0.0, 1.0, 0.0, -0.003883, 1.0, 0.003883, -0.007765, 0.9999, 0.007766, 0.0, 1.0, 0.0, 0.0, 1.0, 0.0, 0.0, 1.0, 0.0, -0.003883, 1.0, 0.003883, 5.768e-08, 0.0, 1.0, 3.283e-08, 0.0, 1.0, -2.752e-08, 0.0, 1.0, -5.56e-08, 0.0, 1.0, 4.744e-08, 6.514e-08, 1.0, -1.008e-08, 1.103e-07, 1.0, 7.824e-08, 0.0, 1.0, 1.584e-07, 0.0, 1.0, 2.427e-08, 1.544e-07, 1.0, 2.846e-08, 1.104e-07, 1.0, 8.954e-09, 0.0, 1.0, 2.898e-08, 0.0, 1.0, -1.0, 1.359e-08, 0.0, -1.0, 0.0, 0.0, -1.0, -5.79e-08, 0.0, -1.0, 1.6e-08, 0.0, 1.0, 0.0, 0.0, 1.0, 0.0, 0.0, 1.0, -5.79e-08, 0.0, 1.0, 0.0, 0.0, 1.0, 0.0, 0.0, 1.0, -9.427e-08, 0.0, 1.0, -5.207e-08, 0.0, 1.0, -5.79e-08, 0.0, -1.008e-08, 1.103e-07, 1.0, 2.427e-08, 1.544e-07, 1.0, 2.898e-08, 0.0, 1.0, 7.824e-08, 0.0, 1.0, 2.846e-08, 1.104e-07, 1.0, -2.566e-08, 6.498e-08, 1.0, -3.51e-08, 0.0, 1.0, 8.954e-09, 0.0, 1.0, -1.0, 0.0, 0.0, -1.0, 0.0, 0.0, -1.0, 0.0, 0.0, -1.0, -5.79e-08, 0.0, 1.584e-07, 0.0, 1.0, 7.824e-08, 0.0, 1.0, 3.283e-08, 0.0, 1.0, 5.768e-08, 0.0, 1.0, 2.898e-08, 0.0, 1.0, 8.954e-09, 0.0, 1.0, 3.005e-08, 0.0, 1.0, -4.153e-11, 0.0, 1.0, -1.0, 1.6e-08, 0.0, -1.0, -5.79e-08, 0.0, -1.0, -5.266e-08, 0.0, -1.0, -9.047e-15, 0.0, 1.0, 0.0, 0.0, 1.0, -5.79e-08, 0.0, 1.0, -5.266e-08, 0.0, 1.0, 0.0, 0.0, 1.0, -5.79e-08, 0.0, 1.0, -5.207e-08, 0.0, 1.0, 1.108e-08, 0.0, 1.0, -5.266e-08, 0.0, 7.824e-08, 0.0, 1.0, 2.898e-08, 0.0, 1.0, -4.153e-11, 0.0, 1.0, 3.283e-08, 0.0, 1.0, 8.954e-09, 0.0, 1.0, -3.51e-08, 0.0, 1.0, 6.87e-08, 0.0, 1.0, 3.005e-08, 0.0, 1.0, -1.0, -5.79e-08, 0.0, -1.0, 0.0, 0.0, -1.0, 0.0, 0.0, -1.0, -5.266e-08, 0.0, -1.0, 0.0, 0.0, -1.0, 0.0, 0.0, -1.0, 0.0, 0.0, -1.0, 0.0, 0.0, 3.947e-08, 2.319e-07, 1.0, -6.258e-08, 1.585e-07, 1.0, -2.566e-08, 6.498e-08, 1.0, 2.846e-08, 1.104e-07, 1.0, -9.05e-08, 2.318e-07, 1.0, -5.351e-10, 2.817e-07, 1.0, 2.427e-08, 1.544e-07, 1.0, -1.008e-08, 1.103e-07, 1.0, 1.0, 0.0, 0.0, 1.0, -4.508e-08, 0.0, 1.0, -9.427e-08, 0.0, 1.0, 0.0, 0.0, 1.0, 0.0, 0.0, 1.0, 0.0, 0.0, 1.0, 0.0, 0.0, 1.0, 0.0, 0.0, -1.0, 0.0, 0.0, -1.0, 0.0, 0.0, -1.0, 0.0, 0.0, -1.0, 1.359e-08, 0.0, -5.351e-10, 2.817e-07, 1.0, 3.947e-08, 2.319e-07, 1.0, 2.846e-08, 1.104e-07, 1.0, 2.427e-08, 1.544e-07, 1.0, -6.186e-08, 1.585e-07, 1.0, -9.05e-08, 2.318e-07, 1.0, -1.008e-08, 1.103e-07, 1.0, 4.744e-08, 6.514e-08, 1.0, 1.0, 0.0, 0.0, 1.0, 0.0, 0.0, 1.0, 0.0, 0.0, 1.0, 0.0, 0.0, -0.6295, -0.777, 0.0, -0.6295, -0.777, 0.0, -0.6295, -0.777, 0.0, -0.6295, -0.777, 0.0, -1.0, 0.0, 0.0, -1.0, 0.0, 0.0, -1.0, 0.0, 0.0, -1.0, 0.0, 0.0, 1.0, -1.641e-08, 0.0, 1.0, -1.892e-08, 0.0, 1.0, -1.44e-08, 0.0, 1.0, -1.499e-08, 0.0, 0.0, -0.15, -0.9887, 0.0, -0.07556, -0.9971, 0.0, -0.07556, -0.9971, 0.0, -0.15, -0.9887, 1.0, 0.0, 0.0, 1.0, 0.0, 0.0, 1.0, -1.641e-08, 0.0, 1.0, -1.499e-08, 0.0, 0.0, 0.05995, 0.9982, 0.0, 0.05995, 0.9982, 0.0, 0.0, 1.0, 0.0, 0.0, 1.0, 0.0, -0.07888, -0.9969, 0.0, 0.0, -1.0, 0.0, 0.0, -1.0, 0.0, -0.07888, -0.9969, 0.0, -0.15, 0.9887, 0.0, -0.07556, 0.9971, 0.0, -0.07556, 0.9971, 0.0, -0.15, 0.9887, -1.0, 0.0, 0.0, -1.0, 0.0, 0.0, -1.0, 0.0, 0.0, -1.0, 0.0, 0.0, 0.0, 0.0, 1.0, 0.0, 0.0, 1.0, 0.0, -0.15, 0.9887, 0.0, -0.15, 0.9887, 0.0, 0.0, -1.0, 0.0, -0.15, -0.9887, 0.0, -0.15, -0.9887, 0.0, 0.0, -1.0, 0.6295, -0.777, 0.0, 0.6295, -0.777, 0.0, 0.6295, -0.777, 0.0, 0.6295, -0.777, 0.0, 0.0, -0.07556, -0.9971, 0.0, 0.0, -1.0, 0.0, 0.0, -1.0, 0.0, -0.07556, -0.9971, 0.0, -0.07556, 0.9971, 0.0, -0.07556, 0.9971, 0.0, 0.0, 1.0, 0.0, 0.0, 1.0, 0.0, 1.0, 0.0, 0.0, 1.0, 0.0, 0.0, 1.0, 0.0, 0.0, 1.0, 0.0, -1.0, 0.0, 0.0, -1.0, 0.0, 0.0, -1.0, 0.0, 0.0, -1.0, 0.0, 0.0, 1.0, 0.0, 0.0, 1.0, 0.0, 0.0, 1.0, 0.0, 0.0, 1.0, 0.0, 0.0, -1.0, 1.855e-08, 0.0, -1.0, 1.389e-08, 0.0, -1.0, 2.005e-08, 0.0, -1.0, 1.37e-08, 0.0, 0.0, -0.07888, -0.9969, 0.0, -0.3905, -0.9206, 0.0, -0.3905, -0.9206, 0.0, -0.07888, -0.9969, -1.0, 0.0, 0.0, -1.0, 1.855e-08, 0.0, -1.0, 1.37e-08, 0.0, -1.0, 0.0, 0.0, 0.0, 0.05995, 0.9982, 0.0, 0.1974, 0.9803, 0.0, 0.1974, 0.9803, 0.0, 0.05995, 0.9982, 1.0, 0.0, 0.0, 1.0, 0.0, 7.888e-08, 1.0, 0.0, 7.529e-08, 1.0, 0.0, 0.0, 1.0, -1.892e-08, 0.0, 1.0, 0.0, 0.0, 1.0, 0.0, 0.0, 1.0, -1.44e-08, 0.0, 0.0, 0.1974, 0.9803, 0.0, 0.274, 0.9617, 0.0, 0.274, 0.9617, 0.0, 0.1974, 0.9803, 0.0, -0.3905, -0.9206, 0.0, -0.6008, -0.7994, 0.0, -0.6008, -0.7994, 0.0, -0.3905, -0.9206, 0.0, 0.9996, 0.02953, 0.0, 1.0, -0.006397, 0.0, 1.0, -0.006397, 0.0, 0.9996, 0.02953, 0.0, 0.9974, 0.07181, 0.0, 0.9996, 0.02953, 0.0, 0.9996, 0.02953, 0.0, 0.9974, 0.07181, 0.0, -0.9963, -0.08612, 0.0, -0.9993, -0.03719, 0.0, -0.9993, -0.03719, 0.0, -0.9963, -0.08612, -1.0, 1.389e-08, 0.0, -1.0, 0.0, -1.129e-07, -1.0, 0.0, -1.183e-07, -1.0, 2.005e-08, 0.0, -1.0, -9.361e-08, -1.124e-07, -1.0, -1.817e-07, 0.0, -1.0, -1.817e-07, 0.0, -1.0, -8.882e-08, -1.184e-07, 0.0, -0.9993, -0.03719, 0.0, -1.0, 0.005908, 0.0, -1.0, 0.005908, 0.0, -0.9993, -0.03719, -1.0, 0.0, -1.129e-07, -1.0, -9.361e-08, -1.124e-07, -1.0, -8.882e-08, -1.184e-07, -1.0, 0.0, -1.183e-07, 1.0, 0.0, 7.888e-08, 1.0, 0.0, 7.896e-08, 1.0, 0.0, 7.492e-08, 1.0, 0.0, 7.529e-08, 1.0, 0.0, 7.896e-08, 1.0, 8.241e-10, 0.0, 1.0, 8.241e-10, 0.0, 1.0, 0.0, 7.492e-08, 0.0, 1.0, -0.006397, 0.0, 1.0, -4.371e-08, 0.0, 1.0, -4.371e-08, 0.0, 1.0, -0.006397, 0.0, -1.0, 0.005908, 0.0, -1.0, 4.305e-08, 0.0, -1.0, 4.305e-08, 0.0, -1.0, 0.005908, 1.0, 0.0, 0.0, 1.0, 0.0, 0.0, 1.0, 0.0, 0.0, 1.0, 0.0, 0.0, -0.6295, -0.777, 0.0, -0.6295, -0.777, 0.0, -0.6295, -0.777, 0.0, -0.6295, -0.777, 0.0, -1.0, 0.0, 0.0, -1.0, 0.0, 0.0, -1.0, 0.0, 0.0, -1.0, 0.0, 0.0, 1.0, 0.0, 0.0, 1.0, 0.0, 0.0, 1.0, -3.711e-08, 0.0, 1.0, -2.739e-08, 0.0, 0.0, -0.15, 0.9887, 0.0, -0.15, 0.9887, 0.0, -0.07556, 0.9971, 0.0, -0.07556, 0.9971, 1.0, 0.0, 0.0, 1.0, 0.0, 0.0, 1.0, 0.0, 0.0, 1.0, 0.0, 0.0, 0.0, 0.05995, -0.9982, 0.0, 0.0, -1.0, 0.0, 0.0, -1.0, 0.0, 0.05995, -0.9982, 0.0, -0.07888, 0.9969, 0.0, -0.07888, 0.9969, 0.0, 0.0, 1.0, 0.0, 0.0, 1.0, 0.0, -0.15, -0.9887, 0.0, -0.15, -0.9887, 0.0, -0.07556, -0.9971, 0.0, -0.07556, -0.9971, -1.0, 0.0, 0.0, -1.0, 0.0, 0.0, -1.0, 0.0, 0.0, -1.0, 0.0, 0.0, 0.0, 0.0, -1.0, 0.0, -0.15, -0.9887, 0.0, -0.15, -0.9887, 0.0, 0.0, -1.0, 0.0, 0.0, 1.0, 0.0, 0.0, 1.0, 0.0, -0.15, 0.9887, 0.0, -0.15, 0.9887, 0.6295, -0.777, 0.0, 0.6295, -0.777, 0.0, 0.6295, -0.777, 0.0, 0.6295, -0.777, 0.0, 0.0, -0.07556, 0.9971, 0.0, -0.07556, 0.9971, 0.0, 0.0, 1.0, 0.0, 0.0, 1.0, 0.0, -0.07556, -0.9971, 0.0, 0.0, -1.0, 0.0, 0.0, -1.0, 0.0, -0.07556, -0.9971, 0.0, 1.0, 0.0, 0.0, 1.0, 0.0, 0.0, 1.0, 0.0, 0.0, 1.0, 0.0, -1.0, 0.0, 0.0, -1.0, 0.0, 0.0, -1.0, 0.0, 0.0, -1.0, 0.0, 0.0, 1.0, 0.0, 0.0, 1.0, 0.0, 0.0, 1.0, 0.0, 0.0, 1.0, 0.0, 0.0, -1.0, 3.711e-08, 0.0, -1.0, 2.739e-08, 0.0, -1.0, 7.838e-09, 0.0, -1.0, -1.867e-08, 0.0, 0.0, -0.07888, 0.9969, 0.0, -0.07888, 0.9969, 0.0, -0.3905, 0.9206, 0.0, -0.3905, 0.9206, -1.0, 0.0, 0.0, -1.0, 0.0, 0.0, -1.0, 2.739e-08, 0.0, -1.0, 3.711e-08, 0.0, 0.0, 0.05995, -0.9982, 0.0, 0.05995, -0.9982, 0.0, 0.1974, -0.9803, 0.0, 0.1974, -0.9803, 1.0, 1.839e-09, 0.0, 1.0, 3.261e-08, 0.0, 1.0, 1.543e-08, -7.529e-08, 1.0, 1.131e-08, -7.888e-08, 1.0, -2.739e-08, 0.0, 1.0, -3.711e-08, 0.0, 1.0, 3.261e-08, 0.0, 1.0, 1.839e-09, 0.0, 0.0, 0.1974, -0.9803, 0.0, 0.1974, -0.9803, 0.0, 0.274, -0.9617, 0.0, 0.274, -0.9617, 0.0, -0.3905, 0.9206, 0.0, -0.3905, 0.9206, 0.0, -0.6008, 0.7994, 0.0, -0.6008, 0.7994, 0.0, 0.9996, -0.02953, 0.0, 0.9996, -0.02953, 0.0, 1.0, 0.006396, 0.0, 1.0, 0.006396, 0.0, 0.9974, -0.07181, 0.0, 0.9974, -0.07181, 0.0, 0.9996, -0.02953, 0.0, 0.9996, -0.02953, 0.0, -0.9963, 0.08612, 0.0, -0.9963, 0.08612, 0.0, -0.9993, 0.03719, 0.0, -0.9993, 0.03719, -1.0, -1.867e-08, 0.0, -1.0, 7.838e-09, 0.0, -1.0, -5.181e-08, 1.183e-07, -1.0, -5.302e-08, 1.129e-07, -1.0, -1.058e-07, 1.124e-07, -1.0, -1.017e-07, 1.184e-07, -1.0, -1.817e-07, 0.0, -1.0, -1.817e-07, 0.0, 0.0, -0.9993, 0.03719, 0.0, -0.9993, 0.03719, 0.0, -1.0, -0.005908, 0.0, -1.0, -0.005908, -1.0, -5.302e-08, 1.129e-07, -1.0, -5.181e-08, 1.183e-07, -1.0, -1.017e-07, 1.184e-07, -1.0, -1.058e-07, 1.124e-07, 1.0, 1.131e-08, -7.888e-08, 1.0, 1.543e-08, -7.529e-08, 1.0, -3.565e-08, -7.492e-08, 1.0, -3.766e-08, -7.896e-08, 1.0, -3.766e-08, -7.896e-08, 1.0, -3.565e-08, -7.492e-08, 1.0, 8.241e-10, 0.0, 1.0, 8.241e-10, 0.0, 0.0, 1.0, 0.006396, 0.0, 1.0, 0.006396, 0.0, 1.0, -4.371e-08, 0.0, 1.0, -4.371e-08, 0.0, -1.0, -0.005908, 0.0, -1.0, -0.005908, 0.0, -1.0, 4.305e-08, 0.0, -1.0, 4.305e-08, 0.0, -4.735e-08, -1.0, 0.0, -4.735e-08, -1.0, 0.0, -2.367e-08, -1.0, 0.0, -2.367e-08, -1.0, 0.0, -0.777, 0.6295, 0.0, -0.777, 0.6295, 0.0, -0.777, 0.6295, 0.0, -0.777, 0.6295, 0.0, 6.117e-08, 1.0, 0.0, 6.696e-08, 1.0, 0.0, 2.071e-08, 1.0, 0.0, 2.071e-08, 1.0, 0.0, -6.696e-08, -1.0, 0.0, -7.72e-08, -1.0, 0.0, -5.876e-08, -1.0, 0.0, -6.117e-08, -1.0, -0.9887, -0.1499, 0.0, -0.9971, -0.07556, 0.0, -0.9971, -0.07556, 0.0, -0.9887, -0.1499, 0.0, 0.0, -2.367e-08, -1.0, 0.0, -2.367e-08, -1.0, 0.0, -6.696e-08, -1.0, 0.0, -6.117e-08, -1.0, 0.9982, 0.05995, -3.679e-09, 0.9982, 0.05995, -3.679e-09, 1.0, 0.0, 0.0, 1.0, 0.0, 0.0, -0.9969, -0.07888, 2.692e-09, -1.0, -5.86e-08, 0.0, -1.0, -5.86e-08, 0.0, -0.9969, -0.07888, 2.692e-09, 0.9887, -0.1499, 0.0, 0.9971, -0.07556, 0.0, 0.9971, -0.07556, 0.0, 0.9887, -0.1499, 0.0, 0.0, 2.071e-08, 1.0, 0.0, 2.071e-08, 1.0, 0.0, 4.143e-08, 1.0, 0.0, 4.143e-08, 1.0, 1.0, 0.0, 0.0, 1.0, 0.0, 0.0, 0.9887, -0.1499, 0.0, 0.9887, -0.1499, 0.0, -1.0, -5.86e-08, 0.0, -0.9887, -0.1499, 0.0, -0.9887, -0.1499, 0.0, -1.0, -5.86e-08, 0.0, 1.441e-07, -0.777, -0.6295, 1.441e-07, -0.777, -0.6295, 1.441e-07, -0.777, -0.6295, 1.441e-07, -0.777, -0.6295, -0.9971, -0.07556, 0.0, -1.0, -3.22e-08, 0.0, -1.0, -3.22e-08, 0.0, -0.9971, -0.07556, 0.0, 0.9971, -0.07556, 0.0, 0.9971, -0.07556, 0.0, 1.0, 0.0, 0.0, 1.0, 0.0, 0.0, 0.0, 1.0, 0.0, 0.0, 1.0, 0.0, 0.0, 1.0, 0.0, 0.0, 1.0, 0.0, 0.0, 2.795e-08, 1.0, 0.0, 2.795e-08, 1.0, 0.0, 2.795e-08, 1.0, 0.0, 2.795e-08, 1.0, 5.116e-07, -5.59e-08, -1.0, 5.116e-07, -5.59e-08, -1.0, 5.116e-07, -5.59e-08, -1.0, 5.116e-07, -5.59e-08, -1.0, -1.484e-07, 5.876e-08, 1.0, -8.324e-08, 0.0, 1.0, -1.41e-07, 0.0, 1.0, -1.096e-07, 7.72e-08, 1.0, -0.9969, -0.07888, 2.692e-09, -0.9206, -0.3905, 1.594e-08, -0.9206, -0.3905, 1.594e-08, -0.9969, -0.07888, 2.692e-09, 0.0, 6.117e-08, 1.0, -1.484e-07, 5.876e-08, 1.0, -1.096e-07, 7.72e-08, 1.0, 0.0, 6.696e-08, 1.0, 0.9982, 0.05995, -3.679e-09, 0.9803, 0.1974, -7.397e-09, 0.9803, 0.1974, -7.397e-09, 0.9982, 0.05995, -3.679e-09, 4.516e-08, 0.0, -1.0, 1.53e-07, -8.927e-10, -1.0, 1.51e-07, -8.521e-10, -1.0, 6.503e-08, 0.0, -1.0, 0.0, -7.72e-08, -1.0, 4.516e-08, 0.0, -1.0, 6.503e-08, 0.0, -1.0, 0.0, -5.876e-08, -1.0, 0.9803, 0.1974, -7.397e-09, 0.9617, 0.274, -7.403e-09, 0.9617, 0.274, -7.403e-09, 0.9803, 0.1974, -7.397e-09, -0.9206, -0.3905, 1.594e-08, -0.7994, -0.6008, 2.558e-08, -0.7994, -0.6008, 2.558e-08, -0.9206, -0.3905, 1.594e-08, 0.02953, 0.9996, -4.419e-08, -0.006396, 1.0, -4.296e-08, -0.006396, 1.0, -4.296e-08, 0.02953, 0.9996, -4.419e-08, 0.07181, 0.9974, -4.426e-08, 0.02953, 0.9996, -4.419e-08, 0.02953, 0.9996, -4.419e-08, 0.07181, 0.9974, -4.426e-08, -0.08612, -0.9963, 3.556e-08, -0.03719, -0.9993, 3.896e-08, -0.03719, -0.9993, 3.896e-08, -0.08612, -0.9963, 3.556e-08, -8.324e-08, 0.0, 1.0, -1.507e-07, 1.704e-09, 1.0, -1.601e-07, 1.785e-09, 1.0, -1.41e-07, 0.0, 1.0, -2.119e-07, 7.877e-10, 1.0, -7.411e-08, 0.0, 1.0, -7.411e-08, 0.0, 1.0, -2.193e-07, 9.254e-10, 1.0, -0.03719, -0.9993, 3.896e-08, 0.005908, -1.0, 3.044e-08, 0.005908, -1.0, 3.044e-08, -0.03719, -0.9993, 3.896e-08, -1.507e-07, 1.704e-09, 1.0, -2.119e-07, 7.877e-10, 1.0, -2.193e-07, 9.254e-10, 1.0, -1.601e-07, 1.785e-09, 1.0, 1.53e-07, -8.927e-10, -1.0, 1.37e-07, 4.113e-12, -1.0, 1.339e-07, 9.815e-11, -1.0, 1.51e-07, -8.521e-10, -1.0, 1.37e-07, 4.113e-12, -1.0, 7.553e-08, 3.688e-11, -1.0, 7.553e-08, 3.688e-11, -1.0, 1.339e-07, 9.815e-11, -1.0, -0.006396, 1.0, -4.296e-08, 3.149e-15, 1.0, -4.175e-08, 3.149e-15, 1.0, -4.175e-08, -0.006396, 1.0, -4.296e-08, 0.005908, -1.0, 3.044e-08, -1.682e-15, -1.0, 1.904e-08, -1.682e-15, -1.0, 1.904e-08, 0.005908, -1.0, 3.044e-08, 0.0, -4.143e-08, -1.0, 0.0, -2.071e-08, -1.0, 0.0, -2.071e-08, -1.0, 0.0, -4.143e-08, -1.0, 0.0, -0.777, 0.6295, 0.0, -0.777, 0.6295, 0.0, -0.777, 0.6295, 0.0, -0.777, 0.6295, -2.998e-08, 6.117e-08, 1.0, 0.0, 2.367e-08, 1.0, 0.0, 2.367e-08, 1.0, -3.282e-08, 6.696e-08, 1.0, -3.282e-08, -6.696e-08, -1.0, -2.998e-08, -6.117e-08, -1.0, -3.257e-07, -5.876e-08, -1.0, -2.57e-07, -7.72e-08, -1.0, 0.9887, -0.1499, 0.0, 0.9887, -0.1499, 0.0, 0.9971, -0.07556, 0.0, 0.9971, -0.07556, 0.0, 0.0, -2.071e-08, -1.0, -2.998e-08, -6.117e-08, -1.0, -3.282e-08, -6.696e-08, -1.0, 0.0, -2.071e-08, -1.0, -0.9982, 0.05995, -3.679e-09, -1.0, -3.3e-08, 0.0, -1.0, -3.3e-08, 0.0, -0.9982, 0.05995, -3.679e-09, 0.9969, -0.07888, 2.692e-09, 0.9969, -0.07888, 2.692e-09, 1.0, 7.081e-08, 0.0, 1.0, 7.081e-08, 0.0, -0.9887, -0.15, 0.0, -0.9887, -0.15, 0.0, -0.9971, -0.07556, 0.0, -0.9971, -0.07556, 0.0, 0.0, 2.367e-08, 1.0, 0.0, 4.735e-08, 1.0, 0.0, 4.735e-08, 1.0, 0.0, 2.367e-08, 1.0, -1.0, -3.3e-08, 0.0, -0.9887, -0.15, 0.0, -0.9887, -0.15, 0.0, -1.0, -3.3e-08, 0.0, 1.0, 7.081e-08, 0.0, 1.0, 7.081e-08, 0.0, 0.9887, -0.1499, 0.0, 0.9887, -0.1499, 0.0, 0.0, -0.777, -0.6295, 0.0, -0.777, -0.6295, 0.0, -0.777, -0.6295, 0.0, -0.777, -0.6295, 0.9971, -0.07556, 0.0, 0.9971, -0.07556, 0.0, 1.0, -1.115e-06, 0.0, 1.0, -1.115e-06, 0.0, -0.9971, -0.07556, 0.0, -1.0, 7.595e-07, 0.0, -1.0, 7.595e-07, 0.0, -0.9971, -0.07556, 0.0, 0.0, 1.0, 0.0, 0.0, 1.0, 0.0, 0.0, 1.0, 0.0, 0.0, 1.0, 0.0, 0.0, 5.59e-08, 1.0, 0.0, 5.59e-08, 1.0, 0.0, 5.59e-08, 1.0, 0.0, 5.59e-08, 1.0, 0.0, -2.795e-08, -1.0, 0.0, -2.795e-08, -1.0, 0.0, -2.795e-08, -1.0, 0.0, -2.795e-08, -1.0, -2.88e-08, 5.876e-08, 1.0, -3.783e-08, 7.72e-08, 1.0, 0.0, -1.016e-08, 1.0, 0.0, -1.463e-08, 1.0, 0.9969, -0.07888, 2.692e-09, 0.9969, -0.07888, 2.692e-09, 0.9206, -0.3905, 1.594e-08, 0.9206, -0.3905, 1.594e-08, -2.998e-08, 6.117e-08, 1.0, -3.282e-08, 6.696e-08, 1.0, -3.783e-08, 7.72e-08, 1.0, -2.88e-08, 5.876e-08, 1.0, -0.9982, 0.05995, -3.679e-09, -0.9982, 0.05995, -3.679e-09, -0.9803, 0.1974, -7.397e-09, -0.9803, 0.1974, -7.397e-09, -2.691e-07, 1.016e-08, -1.0, -1.479e-07, 1.463e-08, -1.0, -4.897e-09, 1.22e-08, -1.0, -1.112e-08, 1.16e-08, -1.0, -2.57e-07, -7.72e-08, -1.0, -3.257e-07, -5.876e-08, -1.0, -1.479e-07, 1.463e-08, -1.0, -2.691e-07, 1.016e-08, -1.0, -0.9803, 0.1974, -7.397e-09, -0.9803, 0.1974, -7.397e-09, -0.9617, 0.274, -7.403e-09, -0.9617, 0.274, -7.403e-09, 0.9206, -0.3905, 1.594e-08, 0.9206, -0.3905, 1.594e-08, 0.7994, -0.6008, 2.558e-08, 0.7994, -0.6008, 2.558e-08, -0.02953, 0.9996, -4.419e-08, -0.02953, 0.9996, -4.419e-08, 0.006396, 1.0, -4.285e-08, 0.006396, 1.0, -4.285e-08, -0.07181, 0.9974, -4.426e-08, -0.07181, 0.9974, -4.426e-08, -0.02953, 0.9996, -4.419e-08, -0.02953, 0.9996, -4.419e-08, 0.08612, -0.9963, 3.556e-08, 0.08612, -0.9963, 3.556e-08, 0.03719, -0.9993, 3.896e-08, 0.03719, -0.9993, 3.896e-08, 0.0, -1.463e-08, 1.0, 0.0, -1.016e-08, 1.0, 0.0, -1.16e-08, 1.0, 0.0, -1.22e-08, 1.0, -3.803e-08, 1.332e-09, 1.0, -3.608e-08, 1.309e-09, 1.0, -7.411e-08, 0.0, 1.0, -7.411e-08, 0.0, 1.0, 0.03719, -0.9993, 3.896e-08, 0.03719, -0.9993, 3.896e-08, -0.005908, -1.0, 3.087e-08, -0.005908, -1.0, 3.087e-08, 0.0, -1.22e-08, 1.0, 0.0, -1.16e-08, 1.0, -3.608e-08, 1.309e-09, 1.0, -3.803e-08, 1.332e-09, 1.0, -1.112e-08, 1.16e-08, -1.0, -4.897e-09, 1.22e-08, -1.0, -3.066e-08, -1.332e-09, -1.0, -3.631e-08, -1.309e-09, -1.0, -3.631e-08, -1.309e-09, -1.0, -3.066e-08, -1.332e-09, -1.0, 7.553e-08, 3.688e-11, -1.0, 7.553e-08, 3.688e-11, -1.0, 0.006396, 1.0, -4.285e-08, 0.006396, 1.0, -4.285e-08, 3.149e-15, 1.0, -4.175e-08, 3.149e-15, 1.0, -4.175e-08, -0.005908, -1.0, 3.087e-08, -0.005908, -1.0, 3.087e-08, -1.682e-15, -1.0, 1.904e-08, -1.682e-15, -1.0, 1.904e-08, 0.0, -0.7071, -0.7071, 0.0, -0.7071, -0.7071, 0.0, -0.7071, -0.7071, 0.0, -0.7071, -0.7071, 1.0, 0.0, 0.0, 1.0, 0.0, 0.0, 1.0, 0.0, 0.0, 1.0, 0.0, 0.0, 0.0, 0.7071, 0.7071, 0.0, 0.7071, 0.7071, 0.0, 0.7071, 0.7071, 0.0, 0.7071, 0.7071, 0.0, -0.7071, 0.7071, 0.0, -0.7071, 0.7071, 0.0, -0.7071, 0.7071, 0.0, -0.7071, 0.7071, 1.0, 0.0, 0.0, 1.0, 0.0, 0.0, 1.0, 0.0, 0.0, 1.0, 0.0, 0.0, 0.0, 0.7071, -0.7071, 0.0, 0.7071, -0.7071, 0.0, 0.7071, -0.7071, 0.0, 0.7071, -0.7071, 0.0, -0.7071, -0.7071, 0.0, -0.7071, -0.7071, 0.0, -0.7071, -0.7071, 0.0, -0.7071, -0.7071, -1.0, 1.57e-07, 0.0, -1.0, 1.57e-07, 0.0, -1.0, 1.57e-07, 0.0, -1.0, 1.57e-07, 0.0, 0.0, 0.7071, 0.7071, 0.0, 0.7071, 0.7071, 0.0, 0.7071, 0.7071, 0.0, 0.7071, 0.7071, 0.0, -0.7071, 0.7071, 0.0, -0.7071, 0.7071, 0.0, -0.7071, 0.7071, 0.0, -0.7071, 0.7071, -1.0, 1.57e-07, 0.0, -1.0, 1.57e-07, 0.0, -1.0, 1.57e-07, 0.0, -1.0, 1.57e-07, 0.0, 0.0, 0.7071, -0.7071, 0.0, 0.7071, -0.7071, 0.0, 0.7071, -0.7071, 0.0, 0.7071, -0.7071, 0.0, -1.0, 4.371e-08, 0.0, -1.0, 4.371e-08, 0.0, -1.0, 4.371e-08, 0.0, -1.0, 4.371e-08, 0.0, -1.931e-08, -1.0, 0.0, 0.0, -1.0, 0.0, 0.0, -1.0, 0.0, -2.897e-08, -1.0, 1.0, -1.527e-09, 0.0, 1.0, 0.0, 0.0, 1.0, 0.0, 0.0, 1.0, -2.29e-09, 0.0, 0.0, 0.0, -1.0, 0.0, 0.0, -1.0, 0.0, 0.0, -1.0, 0.0, -1.931e-08, -1.0, 0.0, -1.0, 4.371e-08, 0.0, -1.0, 4.371e-08, 0.0, -1.0, 4.371e-08, 0.0, -1.0, 4.371e-08, -1.0, 1.951e-08, 0.0, -1.0, 1.951e-08, 0.0, -1.0, 1.951e-08, 0.0, -1.0, 1.951e-08, 0.0, 0.0, 1.0, 0.0, 0.0, 1.0, 0.0, 0.0, 1.0, 0.0, 0.0, 1.0, 0.0, 1.0, -1.527e-09, 0.0, 1.0, -1.527e-09, 0.0, 1.0, -2.29e-09, 0.0, 1.0, -2.29e-09, 0.0, 0.0, -1.931e-08, -1.0, 0.0, -1.931e-08, -1.0, 0.0, -2.897e-08, -1.0, 0.0, -2.897e-08, -1.0, 0.0, 2.897e-08, 1.0, 0.0, 2.897e-08, 1.0, 0.0, 1.931e-08, 1.0, 0.0, 1.931e-08, 1.0, 0.0, -1.0, 0.0, 0.0, -1.0, 0.0, 0.0, -1.0, 0.0, 0.0, -1.0, 0.0, 0.0, 0.0, -1.0, 0.0, -1.931e-08, -1.0, 0.0, -2.897e-08, -1.0, 0.0, 0.0, -1.0, 1.0, 0.0, 0.0, 1.0, -1.527e-09, 0.0, 1.0, -2.29e-09, 0.0, 1.0, 0.0, 0.0, 0.0, 0.0, -1.0, 0.0, 0.0, -1.0, 0.0, 0.0, -1.0, 0.0, 0.0, -1.0, 0.0, 0.0, 1.0, 0.0, 1.931e-08, 1.0, 0.0, 0.0, 1.0, 0.0, 0.0, 1.0, 0.0, 0.0, -1.0, 0.0, 0.0, -1.0, 0.0, -1.931e-08, -1.0, 0.0, 0.0, -1.0, 0.0, 2.897e-08, 1.0, 0.0, 0.0, 1.0, 0.0, 0.0, 1.0, 0.0, 1.931e-08, 1.0, -1.0, 0.0, 0.0, -1.0, 0.0, 0.0, -1.0, 0.0, 0.0, -1.0, 0.0, 0.0, 0.0, 1.0, 0.0, 0.0, 1.0, 0.0, 0.0, 1.0, 0.0, 0.0, 1.0, 0.0, 1.0, 0.0, 0.0, 1.0, 0.0, 0.0, 1.0, -1.527e-09, 0.0, 1.0, 0.0, 0.0, 0.0, 1.931e-08, 1.0, 0.0, 0.0, 1.0, 0.0, 0.0, 1.0, 0.0, 0.0, 1.0, 0.0, 0.0, 1.0, 0.0, 2.897e-08, 1.0, 0.0, 1.931e-08, 1.0, 0.0, 0.0, 1.0, 0.0, 1.0, 0.0, 0.0, 1.0, 0.0, 0.0, 1.0, 0.0, 0.0, 1.0, 0.0, 0.0, -1.0, 4.371e-08, 0.0, -1.0, 4.371e-08, 0.0, -1.0, 4.371e-08, 0.0, -1.0, 4.371e-08, 1.0, 0.0, 0.0, 1.0, 0.0, 0.0, 1.0, 0.0, 0.0, 1.0, -1.527e-09, 0.0, 0.0, -1.0, 4.371e-08, 0.0, -1.0, 4.371e-08, 0.0, -1.0, 4.371e-08, 0.0, -1.0, 4.371e-08, 1.0, 0.0, 0.0, 1.0, 0.0, 0.0, 1.0, 0.0, 0.0, 1.0, 0.0, 0.0, 0.0, -1.0, 4.371e-08, 0.0, -1.0, 4.371e-08, 0.0, -1.0, 4.371e-08, 0.0, -1.0, 4.371e-08, 0.0, 1.0, 0.0, 0.0, 1.0, 0.0, 0.0, 1.0, 0.0, 0.0, 1.0, 0.0, 1.0, 0.0, 0.0, 1.0, 0.0, 0.0, 1.0, 0.0, 0.0, 1.0, 0.0, 0.0, 0.0, 1.0, 0.0, 0.0, 1.0, 0.0, 0.0, 1.0, 0.0, 0.0, 1.0, 0.0, 1.0, 0.0, 0.0, 1.0, 0.0, 0.0, 1.0, 0.0, 0.0, 1.0, 0.0, 0.0, 1.0, 0.0, 0.0, 1.0, 0.0, 0.0, 1.0, 0.0, 0.0, 1.0, 0.0, 0.0, 0.0, 0.0, 1.0, 0.0, 0.0, 1.0, 0.0, 0.0, 1.0, 0.0, 0.0, 1.0, 0.0, 1.0, -2.887e-08, 0.0, 1.0, -2.887e-08, 0.0, 1.0, -2.887e-08, 0.0, 1.0, -2.887e-08, 0.0, 0.0, -1.0, 0.0, 0.0, -1.0, 0.0, 0.0, -1.0, 0.0, 0.0, -1.0, 0.0, 1.0, 0.0, 0.0, 1.0, 0.0, 0.0, 1.0, 0.0, 0.0, 1.0, 0.0, 0.0, 0.0, -1.0, 0.0, 0.0, -1.0, 0.0, 0.0, -1.0, 0.0, 0.0, -1.0, 0.0, 0.0, 1.0, 0.0, 0.0, 1.0, 0.0, 0.0, 1.0, 0.0, 0.0, 1.0, -1.0, 0.0, 0.0, -1.0, 0.0, 0.0, -1.0, 0.0, 0.0, -1.0, 0.0, 0.0, 0.0, 5.794e-08, 1.0, 0.0, 5.794e-08, 1.0, 0.0, 5.794e-08, 1.0, 0.0, 5.794e-08, 1.0, 0.0, 1.0, 0.0, 0.0, 1.0, 0.0, 0.0, 1.0, 0.0, 0.0, 1.0, 0.0, -1.0, 0.0, 0.0, -1.0, 0.0, 0.0, -1.0, 0.0, 0.0, -1.0, 0.0, 0.0, 0.0, -1.0, 0.0, 0.0, -1.0, 0.0, 0.0, -1.0, 0.0, 0.0, -1.0, 0.0, 0.0, 1.0, 0.0, 0.0, 1.0, 0.0, 0.0, 1.0, 0.0, 0.0, 1.0, 0.0, 0.0, -1.0, 5.031e-08, 0.0, -1.0, 5.031e-08, 0.0, -1.0, 5.031e-08, 0.0, -1.0, 5.031e-08, 0.0, -1.0, 0.0, 0.0, -1.0, 0.0, 0.0, -1.0, 0.0, 0.0, -1.0, 0.0, 0.0, 0.0, -1.0, 0.0, 0.0, -1.0, 0.0, 0.0, -1.0, 0.0, 0.0, -1.0, 0.0, 0.0, 1.0, 0.0, 0.0, 1.0, 0.0, 0.0, 1.0, 0.0, 0.0, 1.0, 0.0, -1.0, 4.371e-08, 0.0, -1.0, 4.371e-08, 0.0, -1.0, 4.371e-08, 0.0, -1.0, 4.371e-08, 0.0, -1.931e-08, -1.0, 0.0, -2.897e-08, -1.0, 0.0, 0.0, -1.0, 0.0, 0.0, -1.0, -1.0, 0.0, 0.0, -1.0, 0.0, 0.0, -1.0, 0.0, 0.0, -1.0, 0.0, 0.0, 0.0, 0.0, -1.0, 0.0, -1.931e-08, -1.0, 0.0, 0.0, -1.0, 0.0, 0.0, -1.0, 0.0, -1.0, 4.371e-08, 0.0, -1.0, 4.371e-08, 0.0, -1.0, 4.371e-08, 0.0, -1.0, 4.371e-08, 1.0, 0.0, 0.0, 1.0, 0.0, 0.0, 1.0, 0.0, 0.0, 1.0, 0.0, 0.0, 0.0, 1.0, 0.0, 0.0, 1.0, 0.0, 0.0, 1.0, 0.0, 0.0, 1.0, 0.0, -1.0, 0.0, 0.0, -1.0, 0.0, 0.0, -1.0, 0.0, 0.0, -1.0, 0.0, 0.0, 0.0, -1.931e-08, -1.0, 0.0, -2.897e-08, -1.0, 0.0, -2.897e-08, -1.0, 0.0, -1.931e-08, -1.0, 0.0, 2.897e-08, 1.0, 0.0, 1.931e-08, 1.0, 0.0, 1.931e-08, 1.0, 0.0, 2.897e-08, 1.0, 0.0, -1.0, 0.0, 0.0, -1.0, 0.0, 0.0, -1.0, 0.0, 0.0, -1.0, 0.0, 0.0, 0.0, -1.0, 0.0, 0.0, -1.0, 0.0, -2.897e-08, -1.0, 0.0, -1.931e-08, -1.0, -1.0, 0.0, 0.0, -1.0, 0.0, 0.0, -1.0, 0.0, 0.0, -1.0, 0.0, 0.0, 0.0, 0.0, -1.0, 0.0, 0.0, -1.0, 0.0, 0.0, -1.0, 0.0, 0.0, -1.0, 0.0, 0.0, 1.0, 0.0, 0.0, 1.0, 0.0, 0.0, 1.0, 0.0, 1.931e-08, 1.0, 0.0, 0.0, -1.0, 0.0, 0.0, -1.0, 0.0, -1.931e-08, -1.0, 0.0, 0.0, -1.0, 0.0, 2.897e-08, 1.0, 0.0, 1.931e-08, 1.0, 0.0, 0.0, 1.0, 0.0, 0.0, 1.0, 1.0, 0.0, 0.0, 1.0, 0.0, 0.0, 1.0, 0.0, 0.0, 1.0, 0.0, 0.0, 0.0, 1.0, 0.0, 0.0, 1.0, 0.0, 0.0, 1.0, 0.0, 0.0, 1.0, 0.0, -1.0, 0.0, 0.0, -1.0, 0.0, 0.0, -1.0, 0.0, 0.0, -1.0, 0.0, 0.0, 0.0, 1.931e-08, 1.0, 0.0, 0.0, 1.0, 0.0, 0.0, 1.0, 0.0, 0.0, 1.0, 0.0, 0.0, 1.0, 0.0, 0.0, 1.0, 0.0, 1.931e-08, 1.0, 0.0, 2.897e-08, 1.0, 0.0, 1.0, 0.0, 0.0, 1.0, 0.0, 0.0, 1.0, 0.0, 0.0, 1.0, 0.0, 0.0, -1.0, 4.371e-08, 0.0, -1.0, 4.371e-08, 0.0, -1.0, 4.371e-08, 0.0, -1.0, 4.371e-08, -1.0, 0.0, 0.0, -1.0, 0.0, 0.0, -1.0, 0.0, 0.0, -1.0, 0.0, 0.0, 0.0, -1.0, 4.371e-08, 0.0, -1.0, 4.371e-08, 0.0, -1.0, 4.371e-08, 0.0, -1.0, 4.371e-08, -1.0, 0.0, 0.0, -1.0, 0.0, 0.0, -1.0, 0.0, 0.0, -1.0, 0.0, 0.0, 0.0, -1.0, 4.371e-08, 0.0, -1.0, 4.371e-08, 0.0, -1.0, 4.371e-08, 0.0, -1.0, 4.371e-08, 0.0, 1.0, 0.0, 0.0, 1.0, 0.0, 0.0, 1.0, 0.0, 0.0, 1.0, 0.0, -1.0, 0.0, 0.0, -1.0, 0.0, 0.0, -1.0, 0.0, 0.0, -1.0, 0.0, 0.0, 0.0, 1.0, 0.0, 0.0, 1.0, 0.0, 0.0, 1.0, 0.0, 0.0, 1.0, 0.0, -1.0, 0.0, 0.0, -1.0, 0.0, 0.0, -1.0, 0.0, 0.0, -1.0, 0.0, 0.0, -1.0, 0.0, 0.0, -1.0, 0.0, 0.0, -1.0, 0.0, 0.0, -1.0, 0.0, 0.0, 0.0, 0.0, 1.0, 0.0, 0.0, 1.0, 0.0, 0.0, 1.0, 0.0, 0.0, 1.0, 0.0, 1.0, -2.887e-08, 0.0, 1.0, -2.887e-08, 0.0, 1.0, -2.887e-08, 0.0, 1.0, -2.887e-08, 0.0, 0.0, -1.0, 0.0, 0.0, -1.0, 0.0, 0.0, -1.0, 0.0, 0.0, -1.0, 0.0, 1.0, 0.0, 0.0, 1.0, 0.0, 0.0, 1.0, 0.0, 0.0, 1.0, 0.0, 0.0, 0.0, -1.0, 0.0, 0.0, -1.0, 0.0, 0.0, -1.0, 0.0, 0.0, -1.0, 0.0, 0.0, 1.0, 0.0, 0.0, 1.0, 0.0, 0.0, 1.0, 0.0, 0.0, 1.0, 1.0, 0.0, 0.0, 1.0, 0.0, 0.0, 1.0, 0.0, 0.0, 1.0, 0.0, 0.0, 0.0, 5.794e-08, 1.0, 0.0, 5.794e-08, 1.0, 0.0, 5.794e-08, 1.0, 0.0, 5.794e-08, 1.0, 0.0, 1.0, 0.0, 0.0, 1.0, 0.0, 0.0, 1.0, 0.0, 0.0, 1.0, 0.0, 1.0, 0.0, 0.0, 1.0, 0.0, 0.0, 1.0, 0.0, 0.0, 1.0, 0.0, 0.0, 0.0, -1.0, 0.0, 0.0, -1.0, 0.0, 0.0, -1.0, 0.0, 0.0, -1.0, 0.0, 0.0, 1.0, 0.0, 0.0, 1.0, 0.0, 0.0, 1.0, 0.0, 0.0, 1.0, 0.0, 0.0, -1.0, 5.031e-08, 0.0, -1.0, 5.031e-08, 0.0, -1.0, 5.031e-08, 0.0, -1.0, 5.031e-08, 0.0, -1.0, 0.0, 0.0, -1.0, 0.0, 0.0, -1.0, 0.0, 0.0, -1.0, 0.0, 0.0, 0.0, -1.0, 0.0, 0.0, -1.0, 0.0, 0.0, -1.0, 0.0, 0.0, -1.0, 0.0, 0.0, 1.0, 0.0, 0.0, 1.0, 0.0, 0.0, 1.0, 0.0, 0.0, 1.0, 0.7071, -0.7071, 0.0, 0.7071, -0.7071, 0.0, 0.7071, -0.7071, 0.0, 0.7071, -0.7071, 0.0, 5.023e-07, 5.529e-08, 1.0, 5.023e-07, 5.529e-08, 1.0, 5.023e-07, 5.529e-08, 1.0, 5.023e-07, 5.529e-08, 1.0, -0.7071, 0.7071, 0.0, -0.7071, 0.7071, 0.0, -0.7071, 0.7071, 0.0, -0.7071, 0.7071, 0.0, -0.7071, -0.7071, 0.0, -0.7071, -0.7071, 0.0, -0.7071, -0.7071, 0.0, -0.7071, -0.7071, 0.0, 0.0, -2.765e-08, 1.0, 0.0, -2.765e-08, 1.0, 0.0, -2.765e-08, 1.0, 0.0, -2.765e-08, 1.0, 0.7071, 0.7071, 0.0, 0.7071, 0.7071, 0.0, 0.7071, 0.7071, 0.0, 0.7071, 0.7071, 0.0, 0.7071, -0.7071, 0.0, 0.7071, -0.7071, 0.0, 0.7071, -0.7071, 0.0, 0.7071, -0.7071, 0.0, -3.139e-08, -5.529e-08, -1.0, -3.139e-08, -5.529e-08, -1.0, -3.139e-08, -5.529e-08, -1.0, -3.139e-08, -5.529e-08, -1.0, -0.7071, 0.7071, 0.0, -0.7071, 0.7071, 0.0, -0.7071, 0.7071, 0.0, -0.7071, 0.7071, 0.0, -0.7071, -0.7071, 0.0, -0.7071, -0.7071, 0.0, -0.7071, -0.7071, 0.0, -0.7071, -0.7071, 0.0, -1.57e-07, 0.0, -1.0, -1.57e-07, 0.0, -1.0, -1.57e-07, 0.0, -1.0, -1.57e-07, 0.0, -1.0, 0.7071, 0.7071, 0.0, 0.7071, 0.7071, 0.0, 0.7071, 0.7071, 0.0, 0.7071, 0.7071, 0.0])] * 3)])

# ---- objects
ob_wooden_crate_4 = bpy.data.objects.new('wooden_crate_4', me_mesh)

# ---- transforms, parenting, visibility, modifiers, constraints
ob_wooden_crate_4.location = (0.0, 0.0, 0.0)
ob_wooden_crate_4.rotation_euler = (1.571, -0.0, 0.0)
ob_wooden_crate_4.color = (0.8, 0.8, 0.8, 1.0)

# ---- collection membership
scene.collection.objects.link(ob_wooden_crate_4)

# ---- scene / render settings (as saved in the file)
scene.frame_start = 1; scene.frame_end = 250; scene.frame_set(1)
scene.render.engine = 'BLENDER_EEVEE_NEXT'
scene.cycles.sampling_pattern = 'TABULATED_SOBOL'
scene.cycles.use_light_tree = False
scene.view_settings.view_transform = 'Filmic'
bpy.context.view_layer.update()

# ---- added for rendering (the .blend has no active camera and no usable light): camera, sun
cam_auto = bpy.data.cameras.new('AutoCamera')
cam_auto.lens = 50.0
cam_auto.sensor_width = 36.0
cam_auto.clip_end = 1000.0
ob_auto_camera = bpy.data.objects.new('AutoCamera', cam_auto)
scene.collection.objects.link(ob_auto_camera)
ob_auto_camera.location = (2.07358, -2.4883, 2.29602)
ob_auto_camera.rotation_euler = (1.09748, -7.21219e-08, 0.694738)
scene.camera = ob_auto_camera
light_auto_sun = bpy.data.lights.new('AutoSun', 'SUN')
light_auto_sun.energy = 3.0
light_auto_sun.angle = 0.0523599
ob_auto_sun = bpy.data.objects.new('AutoSun', light_auto_sun)
scene.collection.objects.link(ob_auto_sun)
ob_auto_sun.rotation_euler = (0.872665, 0.174533, 0.523599)
bpy.context.view_layer.update()
